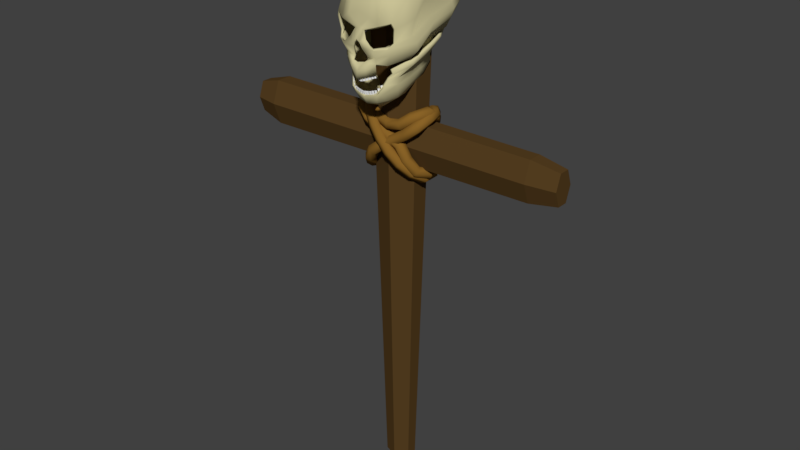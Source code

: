 # Source: SM_WoodenCross_001.blend  (saved by Blender 2.80.37; exported with 4.5.12 LTS)
import bpy
from mathutils import Matrix  # noqa: F401  (used for matrix-valued properties, if any)

bpy.ops.wm.read_factory_settings(use_empty=True)
scene = bpy.context.scene
scene.name = 'Scene'

# ---- collections
col_collection_1 = bpy.data.collections.new('Collection 1'); scene.collection.children.link(col_collection_1)

# ---- materials (node trees are filled in below, after node groups)
mat_woodencross = bpy.data.materials.new('WoodenCross')
mat_woodencross.alpha_threshold = 0.0
mat_woodencross.use_transparent_shadow = False
mat_woodencross.diffuse_color = (0.09463, 0.05122, 0.01557, 1.0)
mat_woodencross.roughness = 0.5
mat_skull = bpy.data.materials.new('Skull')
mat_skull.alpha_threshold = 0.0
mat_skull.use_transparent_shadow = False
mat_skull.diffuse_color = (0.6267, 0.5758, 0.3244, 1.0)
mat_skull.roughness = 0.5
mat_teeth = bpy.data.materials.new('Teeth')
mat_teeth.alpha_threshold = 0.0
mat_teeth.use_transparent_shadow = False
mat_teeth.diffuse_color = (1.0, 1.0, 1.0, 1.0)
mat_teeth.specular_color = (1.0, 0.9576, 0.9893)
mat_teeth.roughness = 0.5
mat_teeth.specular_intensity = 1.0
mat_rope = bpy.data.materials.new('Rope')
mat_rope.alpha_threshold = 0.0
mat_rope.use_transparent_shadow = False
mat_rope.diffuse_color = (0.2511, 0.1246, 0.02092, 1.0)
mat_rope.roughness = 0.5

# ---- material node trees

# ---- world
world_world = bpy.data.worlds.new('World'); scene.world = world_world
world_world.color = (0.05088, 0.05088, 0.05088)
world_world.use_sun_shadow = False
world_world.sun_shadow_jitter_overblur = 0.0
world_world.cycles.sampling_method = 'MANUAL'

# ---- meshes
me_cylinder_002 = bpy.data.meshes.new('Cylinder.002')
me_cylinder_002.from_pydata([(1.431e-09, 0.02157, 0.9345), (1.431e-09, 0.02157, -0.03981), (0.02772, 0.01078, 0.9345), (0.02772, 0.01078, -0.03981), (0.02772, -0.01078, 0.9345), (0.02772, -0.01078, -0.03981), (-1.367e-09, -0.02157, 0.9345), (-1.367e-09, -0.02157, -0.03981), (-0.02772, -0.01078, 0.9345), (-0.02772, -0.01078, -0.03981), (-0.02772, 0.01078, 0.9345), (-0.02772, 0.01078, -0.03981), (2.209e-09, 0.04089, 0.8852), (0.05255, 0.02044, 0.8852), (0.05255, -0.02044, 0.8852), (-3.095e-09, -0.04089, 0.8852), (-0.05255, -0.02044, 0.8852), (-0.05255, 0.02044, 0.8852), (0.3399, 0.02157, 0.6611), (-0.3401, 0.02157, 0.6611), (0.3399, 0.01078, 0.631), (-0.3401, 0.01078, 0.631), (0.3399, -0.01078, 0.631), (-0.3401, -0.01078, 0.631), (0.3399, -0.02157, 0.6611), (-0.3401, -0.02157, 0.6611), (0.3399, -0.01078, 0.6912), (-0.3401, -0.01078, 0.6912), (0.3399, 0.01078, 0.6912), (-0.3401, 0.01078, 0.6912), (-0.292, 0.03107, 0.6611), (-0.292, 0.01553, 0.6177), (-0.292, -0.01553, 0.6177), (-0.292, -0.03107, 0.6611), (-0.292, -0.01553, 0.7045), (-0.292, 0.01553, 0.7045), (0.2828, 0.01413, 0.6217), (0.2828, -0.01413, 0.6217), (0.2828, -0.02825, 0.6611), (0.2828, -0.01413, 0.7006), (0.2828, 0.01413, 0.7006), (0.2828, 0.02825, 0.6611), (-0.003268, -0.03509, 1.005), (-0.003127, -0.01211, 1.01), (-0.03351, -0.07948, 0.9714), (-0.0344, 0.01828, 1.005), (-0.05951, -0.09195, 0.9026), (-0.05704, 0.05875, 0.9829), (-0.06581, 0.08434, 0.9081), (-0.05292, -0.09507, 0.8569), (-0.05448, 0.04785, 0.8612), (-0.05918, -0.006657, 0.8374), (-0.04958, -0.08454, 0.8428), (-0.06003, 0.07647, 0.8904), (-0.06038, -0.08508, 0.8674), (-0.05992, 0.08631, 0.9201), (-0.06412, -0.0887, 0.8924), (-0.06084, 0.08267, 0.9471), (-0.05623, 0.06585, 0.8765), (-0.04782, -0.08617, 0.8264), (-0.003234, -0.0236, 1.008), (-0.05045, -0.028, 0.9891), (-0.07449, -0.02797, 0.9569), (-0.07826, -0.005427, 0.8875), (-0.07375, -0.00403, 0.8719), (-0.07316, -0.00908, 0.898), (-0.0706, -0.01864, 0.9314), (-0.07232, -0.01246, 0.8587), (-0.003251, -0.02934, 1.006), (-0.04749, -0.06102, 0.9773), (-0.07027, -0.0621, 0.9412), (-0.08227, -0.05534, 0.8656), (-0.08178, -0.04931, 0.8511), (-0.07575, -0.0618, 0.8754), (-0.07726, -0.05424, 0.9049), (-0.07293, -0.05664, 0.8382), (-0.003217, -0.01785, 1.009), (-0.05033, 0.005357, 0.9996), (-0.07303, 0.03209, 0.9722), (-0.07761, 0.04967, 0.9002), (-0.0736, 0.04644, 0.8836), (-0.07237, 0.04883, 0.9115), (-0.07071, 0.04892, 0.9393), (-0.07217, 0.03692, 0.87), (-0.001367, -0.03509, 1.005), (-0.0244, -0.09477, 0.9679), (-0.04087, -0.1037, 0.8961), (-0.03559, -0.108, 0.8546), (-0.03358, -0.1001, 0.8263), (-0.01623, 0.03585, 1.009), (-0.03387, 0.1019, 0.9119), (-0.02742, 0.06429, 0.8692), (-0.03072, -0.008475, 0.8435), (-0.03007, -0.09324, 0.8075), (-0.03106, 0.09407, 0.8942), (-0.03267, -0.09981, 0.8391), (-0.03087, 0.1039, 0.9241), (-0.01837, -0.1078, 0.8709), (-0.01131, -0.1042, 0.8854), (-0.03367, -0.09898, 0.8296), (-0.001298, -0.01211, 1.01), (-0.01649, -0.008489, 0.8434), (-0.0312, 0.1003, 0.9509), (-0.02923, 0.08345, 0.8803), (-0.001333, -0.0236, 1.008), (-0.00135, -0.02934, 1.006), (-0.001315, -0.01785, 1.009), (-0.01276, -0.0948, 0.9678), (-0.01177, -0.1093, 0.8534), (-0.01797, -0.1081, 0.818), (-0.0172, -0.1047, 0.8042), (-0.01831, -0.09869, 0.8349), (-0.007776, -0.112, 0.8651), (-0.0066, -0.1044, 0.886), (-0.01553, -0.1067, 0.8312), (-0.02726, 0.07635, 0.9867), (-0.02392, -0.105, 0.9066), (0.001802, -0.03509, 1.005), (0.001798, -0.01211, 1.01), (0.03134, -0.07954, 0.9707), (0.03303, 0.01822, 1.005), (0.05605, -0.09205, 0.9015), (0.05532, 0.05865, 0.9818), (0.06275, 0.08423, 0.9069), (0.0486, -0.09516, 0.8559), (0.05048, 0.04776, 0.8602), (-0.0006646, -0.01211, 1.01), (-0.0007332, -0.03509, 1.005), (-0.001127, -0.09483, 0.9678), (-0.0006254, 0.03859, 1.01), (-0.001626, -0.1066, 0.915), (-0.0008035, 0.0791, 0.9868), (-0.001471, 0.1047, 0.9123), (-0.001899, 0.06706, 0.8696), (-0.002568, -0.1112, 0.8135), (0.05465, -0.006755, 0.8364), (-0.002694, -0.1131, 0.8001), (-0.002206, -0.008503, 0.8433), (0.04502, -0.08463, 0.8419), (0.05662, 0.07637, 0.8893), (-0.001642, 0.09684, 0.8945), (0.05627, -0.08518, 0.8663), (0.05708, 0.08621, 0.919), (-0.00204, -0.1134, 0.8708), (-0.001358, 0.1066, 0.9244), (0.06047, -0.08881, 0.8912), (0.05849, 0.08257, 0.9459), (-0.001869, -0.1051, 0.8885), (-0.001113, 0.103, 0.9512), (0.05255, 0.06576, 0.8755), (-0.001779, 0.08623, 0.8807), (-0.002424, -0.1097, 0.829), (0.04296, -0.08625, 0.8256), (0.001836, -0.0236, 1.008), (0.0487, -0.02809, 0.9881), (0.07213, -0.02809, 0.9555), (0.07466, -0.005559, 0.886), (-0.0006989, -0.0236, 1.008), (0.06986, -0.004154, 0.8706), (0.06975, -0.009204, 0.8967), (0.06779, -0.01876, 0.9301), (0.06817, -0.01258, 0.8574), (-0.000716, -0.02934, 1.006), (0.001819, -0.02935, 1.006), (0.04546, -0.0611, 0.9765), (0.06757, -0.06222, 0.9399), (0.07818, -0.05548, 0.8641), (0.07743, -0.04945, 0.8496), (0.07183, -0.06193, 0.874), (0.0739, -0.05438, 0.9035), (0.06833, -0.05677, 0.8369), (0.001853, -0.01785, 1.009), (0.04882, 0.005271, 0.9987), (0.07106, 0.03196, 0.9709), (0.07434, 0.04954, 0.8988), (0.07001, 0.04631, 0.8822), (0.06931, 0.04871, 0.9102), (0.06816, 0.0488, 0.938), (0.06832, 0.03679, 0.8687), (-0.0006817, -0.01785, 1.009), (-9.946e-05, -0.03509, 1.005), (0.02215, -0.09481, 0.9674), (0.03727, -0.1038, 0.8954), (0.03121, -0.1081, 0.8539), (0.02869, -0.1002, 0.8257), (0.01496, 0.03583, 1.009), (0.03091, 0.1019, 0.9113), (0.02361, 0.06425, 0.8687), (0.02631, -0.008524, 0.843), (0.02485, -0.09329, 0.807), (0.02776, 0.09402, 0.8936), (0.02802, -0.09986, 0.8385), (0.02814, 0.1038, 0.9235), (0.01429, -0.1078, 0.8706), (0.007516, -0.1043, 0.8852), (0.02884, -0.09903, 0.829), (-3.089e-05, -0.01211, 1.01), (0.01208, -0.008514, 0.8431), (0.02896, 0.1002, 0.9504), (0.02566, 0.08341, 0.8798), (-6.517e-05, -0.0236, 1.008), (-8.231e-05, -0.02934, 1.006), (-4.803e-05, -0.01785, 1.009), (0.01051, -0.09482, 0.9676), (0.007372, -0.1093, 0.8532), (0.01292, -0.1081, 0.8177), (0.0119, -0.1048, 0.8039), (0.01359, -0.09872, 0.8346), (0.003593, -0.112, 0.865), (0.002815, -0.1044, 0.8859), (0.01073, -0.1068, 0.831), (0.02564, 0.0763, 0.9862), (0.02051, -0.105, 0.9062), (-0.00258, -0.03329, 0.998), (-0.002633, -0.0106, 1.003), (-0.03156, -0.07744, 0.9653), (-0.03309, 0.0195, 0.9985), (-0.05598, -0.09011, 0.8987), (-0.05385, 0.05898, 0.978), (-0.06162, 0.08281, 0.9097), (-0.0494, -0.0947, 0.8607), (-0.05464, 0.04601, 0.8682), (-0.05959, -0.008423, 0.8444), (-0.04545, -0.08357, 0.8443), (-0.05747, 0.07447, 0.896), (-0.05605, -0.08378, 0.8659), (-0.05587, 0.0847, 0.9207), (-0.05961, -0.0877, 0.8912), (-0.05684, 0.08159, 0.9454), (-0.05437, 0.06386, 0.8828), (-0.04387, -0.08441, 0.8249), (-0.002752, -0.02193, 1.001), (-0.04828, -0.02645, 0.9828), (-0.07015, -0.02724, 0.9541), (-0.07356, -0.005229, 0.8864), (-0.06917, -0.004593, 0.8739), (-0.06867, -0.008585, 0.8957), (-0.06584, -0.01872, 0.9315), (-0.06882, -0.01381, 0.8634), (-0.002772, -0.02764, 0.9992), (-0.04536, -0.05921, 0.9712), (-0.06629, -0.06078, 0.9377), (-0.0776, -0.05475, 0.8652), (-0.07764, -0.05002, 0.8547), (-0.07129, -0.06075, 0.8739), (-0.07254, -0.05392, 0.9042), (-0.06854, -0.05562, 0.8386), (-0.002768, -0.01622, 1.002), (-0.04822, 0.006713, 0.9933), (-0.06879, 0.0325, 0.9691), (-0.07288, 0.04931, 0.9002), (-0.06977, 0.04518, 0.8877), (-0.06787, 0.04909, 0.9093), (-0.066, 0.0486, 0.9389), (-0.06762, 0.03634, 0.8721), (-0.001195, -0.0333, 0.9979), (-0.02299, -0.09223, 0.9621), (-0.03931, -0.1008, 0.8917), (-0.0337, -0.1065, 0.8581), (-0.03048, -0.09774, 0.824), (-0.01555, 0.03688, 1.002), (-0.032, 0.09912, 0.9164), (-0.02717, 0.06239, 0.8761), (-0.0309, -0.01024, 0.8505), (-0.02637, -0.09213, 0.8098), (-0.03006, 0.0916, 0.9004), (-0.02977, -0.09778, 0.8401), (-0.02896, 0.101, 0.9265), (-0.01747, -0.1048, 0.8663), (-0.01084, -0.1011, 0.8814), (-0.03131, -0.09641, 0.8251), (-0.001193, -0.01059, 1.003), (-0.01642, -0.01024, 0.8504), (-0.02918, 0.09826, 0.9487), (-0.02851, 0.08128, 0.887), (-0.001397, -0.02196, 1.0), (-0.001414, -0.02771, 0.9991), (-0.001376, -0.01622, 1.002), (-0.01251, -0.09218, 0.9617), (-0.0108, -0.1064, 0.8529), (-0.01528, -0.1055, 0.8159), (-0.01392, -0.1027, 0.8043), (-0.01747, -0.09569, 0.8338), (-0.00643, -0.1091, 0.8604), (-0.005598, -0.1014, 0.8818), (-0.01409, -0.1039, 0.8264), (-0.02589, 0.07629, 0.9806), (-0.02348, -0.1018, 0.9029), (0.0009885, -0.0333, 0.9979), (0.001176, -0.0106, 1.003), (0.02928, -0.0775, 0.9647), (0.03159, 0.01944, 0.9979), (0.05245, -0.09021, 0.8977), (0.05203, 0.05889, 0.977), (0.05858, 0.08271, 0.9086), (0.04515, -0.09478, 0.8599), (0.05077, 0.04592, 0.8672), (-0.0007288, -0.0106, 1.003), (-0.0007964, -0.03328, 0.9979), (-0.001182, -0.09223, 0.9616), (-0.0006895, 0.03954, 1.003), (-0.001659, -0.1034, 0.9111), (-0.0008613, 0.07896, 0.9806), (-0.001424, 0.1017, 0.9176), (-0.001836, 0.0652, 0.8766), (-0.002594, -0.108, 0.8104), (0.05519, -0.008523, 0.8433), (-0.002711, -0.1099, 0.7979), (-0.002142, -0.01025, 0.8503), (0.04092, -0.08365, 0.8435), (0.05416, 0.07438, 0.8949), (-0.001587, 0.09428, 0.9008), (0.05192, -0.08387, 0.8649), (0.05304, 0.0846, 0.9197), (-0.002092, -0.1107, 0.8649), (-0.001334, 0.1034, 0.9273), (0.05594, -0.0878, 0.8901), (0.05446, 0.0815, 0.9444), (-0.001903, -0.1019, 0.8846), (-0.001138, 0.1008, 0.9487), (0.0508, 0.06377, 0.8818), (-0.001719, 0.08403, 0.8875), (-0.002461, -0.1066, 0.8247), (0.03899, -0.08448, 0.8242), (0.001228, -0.02193, 1.001), (0.04642, -0.02653, 0.9819), (0.06775, -0.02736, 0.9528), (0.06994, -0.005353, 0.885), (-0.0007628, -0.02196, 1.0), (0.06532, -0.004709, 0.8726), (0.06522, -0.0087, 0.8944), (0.06303, -0.01883, 0.9303), (0.06476, -0.01392, 0.8622), (-0.00078, -0.02771, 0.9991), (0.001213, -0.02765, 0.9992), (0.04322, -0.05928, 0.9704), (0.06352, -0.06089, 0.9365), (0.0735, -0.05488, 0.8638), (0.07336, -0.05015, 0.8532), (0.06734, -0.06087, 0.8726), (0.06916, -0.05404, 0.9029), (0.06395, -0.05574, 0.8373), (0.001278, -0.01622, 1.002), (0.0466, 0.006631, 0.9924), (0.06677, 0.03238, 0.9678), (0.06961, 0.04919, 0.8989), (0.06626, 0.04506, 0.8864), (0.06476, 0.04897, 0.908), (0.06344, 0.04849, 0.9377), (0.06381, 0.03623, 0.8709), (-0.0007457, -0.01622, 1.002), (-0.0003975, -0.03331, 0.9979), (0.02063, -0.09227, 0.9617), (0.03563, -0.1009, 0.891), (0.02939, -0.1066, 0.8575), (0.02556, -0.09779, 0.8235), (0.01415, 0.03685, 1.002), (0.02911, 0.09906, 0.9158), (0.02348, 0.06235, 0.8756), (0.02661, -0.01029, 0.85), (0.0212, -0.09217, 0.8093), (0.02687, 0.09155, 0.8998), (0.02515, -0.09782, 0.8396), (0.02626, 0.1009, 0.926), (0.01332, -0.1048, 0.866), (0.006977, -0.1011, 0.8813), (0.02641, -0.09646, 0.8246), (-0.0002646, -0.01059, 1.003), (0.01213, -0.01026, 0.8502), (0.02689, 0.09822, 0.9482), (0.02506, 0.08123, 0.8865), (-0.0001291, -0.02196, 1.0), (-0.0001463, -0.02771, 0.9991), (-0.0001156, -0.01622, 1.002), (0.01014, -0.0922, 0.9614), (0.006396, -0.1064, 0.8527), (0.0102, -0.1055, 0.8157), (0.008628, -0.1027, 0.8041), (0.01273, -0.09571, 0.8335), (0.002163, -0.1091, 0.8603), (0.001741, -0.1014, 0.8817), (0.009202, -0.1039, 0.8262), (0.02416, 0.07625, 0.9801), (0.02001, -0.1019, 0.9025), (0.0148, -0.09951, 0.8086), (0.01538, -0.09635, 0.7984), (0.01441, -0.09899, 0.8088), (0.01483, -0.09562, 0.7986), (0.01232, -0.1013, 0.8082), (0.01191, -0.09882, 0.7977), (0.01193, -0.1007, 0.8083), (0.01135, -0.09808, 0.7979), (0.01517, -0.09807, 0.8041), (0.01468, -0.09741, 0.8043), (0.01156, -0.09963, 0.8037), (0.01205, -0.1003, 0.8035), (0.01958, -0.09484, 0.8087), (0.01915, -0.09279, 0.8004), (0.01994, -0.09521, 0.8086), (0.01967, -0.09331, 0.8003), (0.02133, -0.0932, 0.8091), (0.02161, -0.09049, 0.8011), (0.0217, -0.09357, 0.809), (0.02213, -0.09101, 0.8009), (0.01931, -0.09399, 0.805), (0.01977, -0.09445, 0.8049), (0.02197, -0.0924, 0.8055), (0.02151, -0.09193, 0.8056), (0.02133, -0.0932, 0.8091), (0.02161, -0.09049, 0.8011), (0.0217, -0.09357, 0.809), (0.02213, -0.09101, 0.8009), (0.01958, -0.09484, 0.8087), (0.01915, -0.09279, 0.8004), (0.01994, -0.09521, 0.8086), (0.01967, -0.09331, 0.8003), (0.02151, -0.09193, 0.8056), (0.02197, -0.0924, 0.8055), (0.01977, -0.09445, 0.8049), (0.01931, -0.09399, 0.805), (-0.02518, -0.09455, 0.8099), (-0.02489, -0.09253, 0.8011), (-0.0248, -0.09416, 0.81), (-0.02435, -0.09198, 0.8013), (-0.02705, -0.09283, 0.8104), (-0.0275, -0.09011, 0.8018), (-0.02667, -0.09243, 0.8105), (-0.02696, -0.08956, 0.802), (-0.02496, -0.09358, 0.8052), (-0.02445, -0.09307, 0.8054), (-0.02689, -0.09081, 0.806), (-0.0274, -0.09132, 0.8059), (0.01842, -0.0965, 0.8094), (0.01894, -0.09355, 0.7999), (0.01803, -0.09603, 0.8095), (0.01839, -0.0929, 0.8001), (0.01623, -0.09825, 0.8089), (0.01586, -0.096, 0.7992), (0.01584, -0.09778, 0.809), (0.01532, -0.09535, 0.7994), (0.01875, -0.09515, 0.8052), (0.01826, -0.09456, 0.8054), (0.0155, -0.09677, 0.8048), (0.01599, -0.09735, 0.8046), (-0.02149, -0.09785, 0.8092), (-0.02117, -0.09562, 0.7994), (-0.02106, -0.09742, 0.8093), (-0.02057, -0.09501, 0.7996), (-0.02355, -0.09593, 0.8097), (-0.02404, -0.09294, 0.8002), (-0.02312, -0.0955, 0.8098), (-0.02344, -0.09233, 0.8004), (-0.02128, -0.09697, 0.8049), (-0.02074, -0.09642, 0.805), (-0.02333, -0.09401, 0.8057), (-0.02386, -0.09456, 0.8055), (0.01076, -0.1019, 0.8072), (0.01132, -0.09875, 0.797), (0.01035, -0.1014, 0.8074), (0.01075, -0.09803, 0.7972), (0.008341, -0.1038, 0.8067), (0.007939, -0.1013, 0.7962), (0.00793, -0.1033, 0.8068), (0.007363, -0.1006, 0.7964), (0.01112, -0.1005, 0.8027), (0.0106, -0.09983, 0.8029), (0.007566, -0.1021, 0.8022), (0.008083, -0.1028, 0.8021), (-0.01265, -0.1037, 0.8065), (-0.01242, -0.1013, 0.796), (-0.01223, -0.1032, 0.8066), (-0.01183, -0.1006, 0.7962), (-0.01504, -0.1019, 0.807), (-0.01576, -0.09867, 0.7968), (-0.01462, -0.1014, 0.8072), (-0.01518, -0.09796, 0.797), (-0.01247, -0.1027, 0.8018), (-0.01194, -0.1021, 0.802), (-0.01495, -0.09977, 0.8027), (-0.01547, -0.1004, 0.8026), (-0.017, -0.1009, 0.8083), (-0.01658, -0.09847, 0.7979), (-0.01662, -0.1004, 0.8085), (-0.01604, -0.09773, 0.7981), (-0.0195, -0.09919, 0.8088), (-0.02008, -0.09604, 0.7985), (-0.01911, -0.09867, 0.809), (-0.01954, -0.0953, 0.7987), (-0.01673, -0.09994, 0.8037), (-0.01624, -0.09928, 0.8039), (-0.01938, -0.09709, 0.8045), (-0.01987, -0.09776, 0.8043), (0.002226, -0.1073, 0.805), (0.002851, -0.1043, 0.7947), (0.002013, -0.1067, 0.8052), (0.002553, -0.1034, 0.7949), (-0.0006838, -0.1082, 0.8047), (-0.001224, -0.1056, 0.7943), (-0.0008966, -0.1076, 0.8049), (-0.001522, -0.1048, 0.7946), (0.002808, -0.1059, 0.8005), (0.002516, -0.1051, 0.8007), (-0.001479, -0.1064, 0.8003), (-0.001187, -0.1072, 0.8001), (0.006707, -0.1047, 0.806), (0.007305, -0.1016, 0.7957), (0.00637, -0.1041, 0.8061), (0.006833, -0.1008, 0.7959), (0.004058, -0.1062, 0.8056), (0.003595, -0.1037, 0.7951), (0.003721, -0.1056, 0.8057), (0.003123, -0.1029, 0.7953), (0.007324, -0.1032, 0.8015), (0.006848, -0.1024, 0.8017), (0.003104, -0.1045, 0.8011), (0.00358, -0.1053, 0.8009), (-0.003708, -0.1081, 0.8048), (-0.003159, -0.1055, 0.7943), (-0.003512, -0.1075, 0.8049), (-0.002885, -0.1047, 0.7946), (-0.006642, -0.1073, 0.805), (-0.007269, -0.1043, 0.7947), (-0.006446, -0.1066, 0.8052), (-0.006994, -0.1034, 0.7949), (-0.003355, -0.1071, 0.8002), (-0.003109, -0.1063, 0.8004), (-0.006798, -0.1052, 0.8007), (-0.007045, -0.106, 0.8005), (-0.008303, -0.1064, 0.8057), (-0.007836, -0.1039, 0.7952), (-0.007971, -0.1058, 0.8058), (-0.007371, -0.1031, 0.7954), (-0.01096, -0.1049, 0.8061), (-0.01156, -0.1018, 0.7958), (-0.01063, -0.1043, 0.8062), (-0.0111, -0.101, 0.796), (-0.008003, -0.1054, 0.801), (-0.007585, -0.1047, 0.8012), (-0.01093, -0.1028, 0.8018), (-0.01135, -0.1035, 0.8016), (0.02969, -0.08665, 0.7793), (0.02951, -0.08982, 0.7886), (0.02916, -0.08636, 0.7794), (0.02878, -0.08941, 0.7887), (0.03107, -0.08431, 0.78), (0.03146, -0.08653, 0.7895), (0.03055, -0.08401, 0.7801), (0.03072, -0.08612, 0.7896), (0.02958, -0.08815, 0.7834), (0.02892, -0.08778, 0.7835), (0.03066, -0.08483, 0.7843), (0.03132, -0.0852, 0.7842), (0.02633, -0.09038, 0.7746), (0.02605, -0.09341, 0.7835), (0.0259, -0.09, 0.7747), (0.02545, -0.09287, 0.7837), (0.02815, -0.08844, 0.7751), (0.0286, -0.09069, 0.7843), (0.02772, -0.08805, 0.7752), (0.02799, -0.09015, 0.7845), (0.02615, -0.09181, 0.7785), (0.02561, -0.09133, 0.7786), (0.02789, -0.08888, 0.7793), (0.02844, -0.08936, 0.7792), (0.02114, -0.09197, 0.7703), (0.02066, -0.09498, 0.7798), (0.02092, -0.09141, 0.7705), (0.02034, -0.0942, 0.78), (0.0238, -0.09096, 0.7706), (0.02437, -0.09357, 0.7802), (0.02357, -0.0904, 0.7708), (0.02406, -0.09279, 0.7804), (0.02083, -0.09336, 0.7745), (0.02055, -0.09265, 0.7747), (0.02388, -0.09139, 0.775), (0.02417, -0.09209, 0.7748), (0.01596, -0.09306, 0.7679), (0.01543, -0.0963, 0.7781), (0.01573, -0.09245, 0.7681), (0.01511, -0.09544, 0.7784), (0.01885, -0.09205, 0.7682), (0.01947, -0.09488, 0.7785), (0.01862, -0.09144, 0.7683), (0.01915, -0.09402, 0.7788), (0.01562, -0.09455, 0.7724), (0.01533, -0.09378, 0.7726), (0.01896, -0.09251, 0.7729), (0.01925, -0.09328, 0.7727), (0.01103, -0.09402, 0.7665), (0.01046, -0.09718, 0.7768), (0.01089, -0.09338, 0.7667), (0.01026, -0.09629, 0.777), (0.01403, -0.09338, 0.7667), (0.01466, -0.09629, 0.777), (0.01389, -0.09275, 0.7668), (0.01446, -0.09541, 0.7773), (0.01066, -0.09546, 0.771), (0.01049, -0.09466, 0.7712), (0.01426, -0.09387, 0.7714), (0.01444, -0.09466, 0.7712), (0.005808, -0.09507, 0.7658), (0.00524, -0.09824, 0.7761), (0.005655, -0.09443, 0.766), (0.005026, -0.09736, 0.7763), (0.008797, -0.09438, 0.766), (0.009426, -0.09728, 0.7763), (0.008644, -0.09375, 0.7662), (0.009212, -0.0964, 0.7766), (0.005443, -0.09651, 0.7703), (0.005251, -0.09572, 0.7705), (0.009009, -0.09486, 0.7708), (0.009201, -0.09566, 0.7705), (0.0008811, -0.09574, 0.7653), (0.0003008, -0.09889, 0.7756), (0.0007597, -0.0951, 0.7655), (0.0001308, -0.09799, 0.7758), (0.0039, -0.09519, 0.7655), (0.004529, -0.09812, 0.7758), (0.003779, -0.09456, 0.7656), (0.004359, -0.09723, 0.776), (0.0005084, -0.09717, 0.7698), (0.0003557, -0.09637, 0.77), (0.004151, -0.09569, 0.7702), (0.004304, -0.09649, 0.77), (-0.03203, -0.08464, 0.7815), (-0.03246, -0.0871, 0.792), (-0.03146, -0.08431, 0.7816), (-0.03166, -0.08664, 0.7921), (-0.03045, -0.0872, 0.7808), (-0.03025, -0.09069, 0.791), (-0.02988, -0.08687, 0.7809), (-0.02945, -0.09022, 0.7911), (-0.03236, -0.08584, 0.7871), (-0.03161, -0.08541, 0.7872), (-0.02955, -0.08875, 0.7863), (-0.0303, -0.08919, 0.7862), (-0.02951, -0.08788, 0.7761), (-0.02999, -0.0904, 0.7865), (-0.02898, -0.08748, 0.7762), (-0.02925, -0.08984, 0.7867), (-0.02764, -0.09025, 0.7754), (-0.02737, -0.09371, 0.7856), (-0.02711, -0.08985, 0.7755), (-0.02663, -0.09316, 0.7857), (-0.02982, -0.08891, 0.7807), (-0.02916, -0.08841, 0.7808), (-0.0268, -0.09138, 0.78), (-0.02746, -0.09188, 0.7799), (-0.0207, -0.09219, 0.768), (-0.02133, -0.09509, 0.7783), (-0.02055, -0.09156, 0.7682), (-0.02112, -0.0942, 0.7786), (-0.01771, -0.09288, 0.7678), (-0.01715, -0.09605, 0.7781), (-0.01756, -0.09224, 0.768), (-0.01693, -0.09517, 0.7783), (-0.02111, -0.09346, 0.7725), (-0.02091, -0.09267, 0.7728), (-0.01716, -0.09353, 0.7725), (-0.01735, -0.09433, 0.7723), (-0.01536, -0.09339, 0.7668), (-0.01599, -0.09629, 0.7771), (-0.01521, -0.09276, 0.767), (-0.01577, -0.0954, 0.7774), (-0.01237, -0.09408, 0.7666), (-0.01181, -0.09725, 0.7769), (-0.01222, -0.09345, 0.7668), (-0.01159, -0.09637, 0.7771), (-0.01577, -0.09466, 0.7713), (-0.01557, -0.09387, 0.7716), (-0.01182, -0.09473, 0.7713), (-0.01201, -0.09553, 0.7711), (-0.01022, -0.09438, 0.766), (-0.01084, -0.09728, 0.7763), (-0.01006, -0.09375, 0.7662), (-0.01063, -0.0964, 0.7766), (-0.007228, -0.09507, 0.7658), (-0.006661, -0.09825, 0.7761), (-0.007074, -0.09444, 0.766), (-0.006445, -0.09736, 0.7763), (-0.01086, -0.09565, 0.7705), (-0.01065, -0.09476, 0.7708), (-0.006425, -0.09573, 0.7705), (-0.006643, -0.09662, 0.7703), (-0.02617, -0.09054, 0.7705), (-0.02675, -0.09321, 0.7809), (-0.02579, -0.09001, 0.7707), (-0.02621, -0.09247, 0.7811), (-0.02367, -0.09227, 0.77), (-0.02325, -0.09563, 0.7803), (-0.02328, -0.09174, 0.7702), (-0.02271, -0.09489, 0.7805), (-0.02655, -0.09166, 0.7751), (-0.02606, -0.091, 0.7753), (-0.02291, -0.09317, 0.7747), (-0.0234, -0.09384, 0.7745), (-0.004993, -0.09525, 0.7655), (-0.005621, -0.0982, 0.7758), (-0.004894, -0.09461, 0.7656), (-0.005482, -0.0973, 0.776), (-0.001958, -0.09569, 0.7653), (-0.00137, -0.09882, 0.7756), (-0.001858, -0.09505, 0.7655), (-0.00123, -0.09792, 0.7759), (-0.005578, -0.09657, 0.77), (-0.005441, -0.09569, 0.7702), (-0.001273, -0.0963, 0.7701), (-0.00141, -0.09718, 0.7698), (-0.01079, -0.06187, 0.7399), (-0.01243, -0.04567, 0.7454), (-0.0506, 0.03845, 0.8463), (-0.04945, -0.07809, 0.8099), (-0.04702, 0.01392, 0.801), (-0.0317, -0.08896, 0.7707), (-0.03423, -0.01184, 0.7741), (-0.03221, -0.07355, 0.7578), (-0.04047, -0.08018, 0.8012), (-0.05751, 0.008812, 0.8261), (-0.05461, 0.05288, 0.8614), (-0.04595, -0.07821, 0.8177), (-0.05559, 0.0113, 0.8126), (-0.03646, -0.08526, 0.789), (-0.01243, -0.05424, 0.7429), (-0.06697, -0.01638, 0.8302), (-0.05291, -0.03311, 0.7866), (-0.04338, -0.04203, 0.7651), (-0.05751, -0.04317, 0.8106), (-0.07097, -0.0008811, 0.8454), (-0.05559, -0.04066, 0.7972), (-0.0123, -0.05804, 0.7412), (-0.06697, -0.04978, 0.8203), (-0.04728, -0.06409, 0.778), (-0.04155, -0.05727, 0.7614), (-0.05357, -0.06916, 0.8029), (-0.07097, -0.04945, 0.831), (-0.05085, -0.06666, 0.7895), (-0.06517, 0.005728, 0.8367), (-0.05393, -0.00413, 0.7947), (-0.03932, -0.02698, 0.7697), (-0.05751, -0.01718, 0.8183), (-0.06844, 0.02442, 0.8529), (-0.05559, -0.01468, 0.8049), (-0.01243, -0.04995, 0.7442), (-0.02353, -0.09341, 0.7704), (-0.01946, -0.08633, 0.7542), (-0.006317, -0.06277, 0.7402), (-0.02942, -0.09349, 0.7773), (0.01038, -0.06191, 0.7401), (0.01202, -0.04571, 0.7456), (0.04929, 0.03827, 0.847), (0.04815, -0.07827, 0.8105), (0.04616, 0.01375, 0.8016), (0.03083, -0.08908, 0.771), (0.0336, -0.01196, 0.7745), (0.03155, -0.07366, 0.7582), (-0.0002067, -0.06282, 0.7404), (-0.0004214, -0.09805, 0.7658), (-0.0003197, -0.09002, 0.7511), (0.03927, -0.08033, 0.8017), (0.05632, 0.008603, 0.8267), (0.05316, 0.05268, 0.862), (0.04455, -0.07837, 0.8182), (0.05458, 0.0111, 0.8133), (0.03538, -0.08539, 0.7895), (0.01202, -0.05428, 0.743), (0.06565, -0.01662, 0.831), (0.05205, -0.0333, 0.7873), (0.04275, -0.04219, 0.7656), (0.05632, -0.04337, 0.8113), (0.06953, -0.001139, 0.8462), (0.05457, -0.04087, 0.7978), (0.01189, -0.05809, 0.7414), (0.06565, -0.05003, 0.8211), (0.04641, -0.06427, 0.7786), (0.04091, -0.05742, 0.7619), (0.05238, -0.06936, 0.8035), (0.06952, -0.04971, 0.8318), (0.04983, -0.06684, 0.7901), (0.06385, 0.005491, 0.8374), (0.05308, -0.004326, 0.7954), (0.03868, -0.02712, 0.7702), (0.05632, -0.01739, 0.819), (0.06699, 0.02417, 0.8537), (0.05458, -0.01488, 0.8056), (0.01202, -0.05, 0.7443), (0.02265, -0.09349, 0.7707), (0.01879, -0.0864, 0.7545), (0.005906, -0.06279, 0.7403), (0.02846, -0.09359, 0.7776), (-0.008902, -0.06311, 0.7463), (-0.01084, -0.04774, 0.7519), (-0.04834, 0.03633, 0.8523), (-0.04508, -0.07699, 0.8101), (-0.04327, 0.01243, 0.8051), (-0.02777, -0.08831, 0.7731), (-0.03231, -0.01395, 0.7804), (-0.02918, -0.07424, 0.763), (-0.03628, -0.07874, 0.801), (-0.05368, 0.00741, 0.8301), (-0.05241, 0.05073, 0.8674), (-0.04171, -0.07666, 0.8161), (-0.05111, 0.01051, 0.8149), (-0.03211, -0.08425, 0.7896), (-0.01067, -0.05613, 0.7493), (-0.06345, -0.01778, 0.8348), (-0.04886, -0.03415, 0.7902), (-0.04037, -0.04356, 0.7704), (-0.05352, -0.0442, 0.8144), (-0.06726, -0.002263, 0.8496), (-0.05104, -0.04109, 0.7992), (-0.01027, -0.0596, 0.7475), (-0.0627, -0.05009, 0.8232), (-0.04296, -0.06418, 0.7806), (-0.03832, -0.0584, 0.7665), (-0.04909, -0.06859, 0.8041), (-0.06653, -0.04989, 0.8334), (-0.04632, -0.06621, 0.7907), (-0.06177, 0.004107, 0.8414), (-0.05055, -0.00578, 0.7995), (-0.03702, -0.0289, 0.7758), (-0.05348, -0.0183, 0.822), (-0.06611, 0.02232, 0.8588), (-0.05099, -0.01522, 0.8067), (-0.01089, -0.05202, 0.7507), (-0.02056, -0.09258, 0.774), (-0.01748, -0.08637, 0.7597), (-0.005228, -0.06389, 0.7469), (-0.02529, -0.09218, 0.7777), (0.008416, -0.06314, 0.7464), (0.01034, -0.04778, 0.7521), (0.04694, 0.03615, 0.8529), (0.04378, -0.07715, 0.8106), (0.04236, 0.01228, 0.8057), (0.02688, -0.08841, 0.7735), (0.03159, -0.01407, 0.7807), (0.02846, -0.07434, 0.7633), (-0.0002495, -0.06394, 0.7472), (-0.0004419, -0.09661, 0.7697), (-0.0003524, -0.08968, 0.7567), (0.03508, -0.07887, 0.8014), (0.05245, 0.007216, 0.8307), (0.05088, 0.05054, 0.868), (0.04034, -0.07681, 0.8166), (0.05007, 0.01032, 0.8155), (0.03103, -0.08436, 0.79), (0.01017, -0.05617, 0.7495), (0.06206, -0.01801, 0.8356), (0.04795, -0.03432, 0.7908), (0.03966, -0.04371, 0.7709), (0.05229, -0.0444, 0.815), (0.06575, -0.002507, 0.8504), (0.05, -0.04127, 0.7998), (0.009777, -0.05963, 0.7477), (0.06134, -0.05031, 0.8239), (0.04206, -0.06434, 0.7811), (0.03761, -0.05854, 0.767), (0.0479, -0.06877, 0.8046), (0.06505, -0.05014, 0.8342), (0.04529, -0.06637, 0.7912), (0.06039, 0.003883, 0.8422), (0.04963, -0.005963, 0.8001), (0.03631, -0.02903, 0.7762), (0.05225, -0.01849, 0.8226), (0.06459, 0.02208, 0.8595), (0.04996, -0.01541, 0.8073), (0.01039, -0.05206, 0.7508), (0.01964, -0.09266, 0.7742), (0.01676, -0.08643, 0.7599), (0.004733, -0.06391, 0.7469), (0.02432, -0.09227, 0.778), (-0.009737, 0.04876, 0.6798), (-0.01085, 0.04849, 0.6785), (-0.01088, 0.04696, 0.6776), (-0.0098, 0.04569, 0.6781), (-0.008688, 0.04596, 0.6794), (-0.008656, 0.04749, 0.6802), (-0.02064, 0.04766, 0.6931), (-0.02521, 0.04657, 0.6876), (-0.02511, 0.04033, 0.684), (-0.01585, 0.03626, 0.6912), (-0.02043, 0.03517, 0.6858), (-0.01595, 0.04251, 0.6949), (-0.05414, 0.03273, 0.7122), (-0.03817, 0.01768, 0.7165), (-0.0392, 0.02678, 0.723), (-0.04718, 0.03431, 0.7209), (-0.05311, 0.02362, 0.7058), (-0.04512, 0.01609, 0.7079), (-0.065, 0.01378, 0.738), (-0.07146, 0.01284, 0.7289), (-0.06789, 0.007075, 0.72), (-0.05784, 0.002255, 0.7202), (-0.05496, 0.008959, 0.7382), (-0.05138, 0.003197, 0.7292), (-0.0617, -0.02391, 0.7338), (-0.05615, -0.008728, 0.7182), (-0.04952, -0.01043, 0.727), (-0.05229, -0.01802, 0.7348), (-0.06833, -0.02221, 0.7249), (-0.06556, -0.01462, 0.7171), (-0.05082, -0.03888, 0.7068), (-0.03513, -0.02388, 0.7122), (-0.03592, -0.03351, 0.7179), (-0.04376, -0.04101, 0.7152), (-0.05004, -0.02925, 0.7011), (-0.0422, -0.02175, 0.7038), (-0.02472, -0.05142, 0.6955), (-0.03205, -0.04914, 0.6874), (-0.02549, -0.03087, 0.6865), (-0.01816, -0.03315, 0.6946), (-0.03244, -0.03887, 0.6829), (-0.01777, -0.04343, 0.6991), (-0.0049, -0.05735, 0.6749), (-0.01405, -0.04437, 0.6638), (-0.007982, -0.03611, 0.6683), (-0.01251, -0.05499, 0.6671), (-0.0003698, -0.03848, 0.6761), (0.001171, -0.0491, 0.6794), (0.007542, -0.05582, 0.646), (0.004515, -0.04515, 0.6443), (0.01746, -0.03923, 0.6574), (0.01553, -0.05819, 0.6535), (0.009475, -0.03686, 0.65), (0.02049, -0.0499, 0.6592), (0.02735, -0.04956, 0.6249), (0.02582, -0.03173, 0.6325), (0.03934, -0.04396, 0.639), (0.03585, -0.05177, 0.6318), (0.02233, -0.03955, 0.6253), (0.03432, -0.03394, 0.6394), (0.05392, -0.03667, 0.6119), (0.03992, -0.01997, 0.617), (0.04896, -0.02172, 0.6233), (0.04487, -0.03492, 0.6056), (0.03788, -0.02657, 0.6082), (0.05596, -0.03007, 0.6207), (0.04855, -0.006769, 0.5954), (0.06715, -0.01175, 0.596), (0.05752, -0.01118, 0.5905), (0.0492, -0.002931, 0.6059), (0.05883, -0.003504, 0.6115), (0.06781, -0.007915, 0.6066), (0.06413, 0.0248, 0.5948), (0.05485, 0.02205, 0.5892), (0.04694, 0.01604, 0.5943), (0.04831, 0.01278, 0.605), (0.05758, 0.01554, 0.6105), (0.0655, 0.02155, 0.6054), (0.03178, 0.0318, 0.607), (0.0436, 0.02991, 0.6222), (0.04814, 0.03989, 0.6198), (0.0445, 0.04582, 0.611), (0.03632, 0.04178, 0.6046), (0.03541, 0.02587, 0.6158), (0.01597, 0.05178, 0.6228), (0.02835, 0.04961, 0.6375), (0.02361, 0.0561, 0.6297), (0.01308, 0.04096, 0.6237), (0.01783, 0.03447, 0.6315), (0.02546, 0.03879, 0.6384), (-0.005221, 0.05611, 0.6423), (-0.006265, 0.04496, 0.6415), (0.001793, 0.06055, 0.6498), (-0.000294, 0.03824, 0.6481), (0.00672, 0.04268, 0.6556), (0.007764, 0.05383, 0.6565), (-0.02003, 0.05529, 0.6711), (-0.02635, 0.05098, 0.663), (-0.02481, 0.04036, 0.6596), (-0.01695, 0.03406, 0.6645), (-0.01063, 0.03838, 0.6726), (-0.01217, 0.04899, 0.676), (-0.03701, 0.04891, 0.6893), (-0.04359, 0.03332, 0.6798), (-0.0363, 0.02683, 0.6852), (-0.04394, 0.04436, 0.6818), (-0.02937, 0.03137, 0.6927), (-0.02972, 0.04241, 0.6948), (-0.0547, 0.02285, 0.7049), (-0.05578, 0.04484, 0.7094), (-0.06254, 0.04033, 0.7017), (-0.062, 0.02934, 0.6995), (-0.04793, 0.02736, 0.7126), (-0.04847, 0.03835, 0.7149), (-0.07808, 0.03153, 0.7313), (-0.08248, 0.02878, 0.7214), (-0.07748, 0.02111, 0.7149), (-0.06809, 0.01619, 0.7184), (-0.0637, 0.01894, 0.7283), (-0.06869, 0.02661, 0.7348), (-0.08022, 0.001385, 0.7141), (-0.06955, 0.001914, 0.7172), (-0.08492, -0.005553, 0.7316), (-0.0879, -0.002348, 0.7213), (-0.06657, -0.00129, 0.7275), (-0.07425, -0.005024, 0.7347), (-0.07683, -0.02789, 0.7061), (-0.07164, -0.01875, 0.7023), (-0.06427, -0.02891, 0.7208), (-0.07315, -0.03297, 0.7154), (-0.06276, -0.01469, 0.7077), (-0.05908, -0.01976, 0.717), (-0.05181, -0.03894, 0.6895), (-0.05035, -0.02787, 0.6883), (-0.04811, -0.0441, 0.6987), (-0.04518, -0.02197, 0.6963), (-0.04147, -0.02712, 0.7055), (-0.04294, -0.03819, 0.7067), (-0.02144, -0.02473, 0.6853), (-0.02233, -0.04713, 0.6868), (-0.02589, -0.04199, 0.6775), (-0.02544, -0.03079, 0.6768), (-0.01788, -0.02987, 0.6946), (-0.01833, -0.04107, 0.6954), (0.003538, -0.02586, 0.6751), (0.007041, -0.031, 0.6844), (0.006976, -0.04221, 0.685), (0.003408, -0.04829, 0.6763), (-9.457e-05, -0.04316, 0.667), (-2.955e-05, -0.03194, 0.6663), (0.02076, -0.03238, 0.657), (0.03476, -0.03154, 0.6703), (0.03508, -0.04276, 0.6707), (0.02824, -0.04879, 0.6642), (0.02108, -0.0436, 0.6574), (0.0276, -0.02635, 0.6635), (0.03392, -0.04249, 0.6348), (0.03278, -0.03137, 0.6358), (0.04056, -0.0254, 0.6412), (0.04948, -0.03056, 0.6455), (0.04284, -0.04765, 0.639), (0.05062, -0.04168, 0.6444), (0.05907, -0.03546, 0.6127), (0.0492, -0.0311, 0.6099), (0.04509, -0.02242, 0.6157), (0.05086, -0.01812, 0.6243), (0.06073, -0.02249, 0.6271), (0.06484, -0.03116, 0.6213), (0.07044, -0.005014, 0.6005), (0.06783, -0.002767, 0.6196), (0.05957, -0.003389, 0.5988), (0.05283, -0.001452, 0.6075), (0.05696, -0.001141, 0.6179), (0.07457, -0.004703, 0.6109), (0.06834, 0.02862, 0.6037), (0.05793, 0.02541, 0.6014), (0.05169, 0.0207, 0.6094), (0.05586, 0.01921, 0.6197), (0.06628, 0.02243, 0.622), (0.07251, 0.02713, 0.614), (0.03902, 0.03279, 0.6172), (0.04361, 0.03081, 0.6272), (0.04587, 0.05097, 0.6175), (0.04015, 0.04287, 0.6123), (0.04933, 0.03891, 0.6324), (0.05046, 0.04899, 0.6276), (0.0191, 0.05509, 0.6315), (0.01575, 0.04654, 0.6251), (0.02235, 0.03391, 0.6383), (0.0257, 0.04246, 0.6447), (0.01737, 0.03595, 0.6284), (0.02407, 0.05305, 0.6413), (0.002106, 0.04073, 0.6573), (-0.00637, 0.05322, 0.6451), (-0.00897, 0.04472, 0.6382), (-0.006033, 0.03422, 0.6409), (-0.0004946, 0.03223, 0.6504), (-0.0008317, 0.05123, 0.6546), (-0.03312, 0.03994, 0.6537), (-0.02911, 0.02965, 0.6557), (-0.01933, 0.03651, 0.671), (-0.03024, 0.04851, 0.6604), (-0.02221, 0.02794, 0.6644), (-0.02334, 0.0468, 0.669), (-0.05396, 0.03619, 0.6739), (-0.04837, 0.04511, 0.6777), (-0.05128, 0.02588, 0.6774), (-0.04302, 0.02449, 0.6848), (-0.03743, 0.03341, 0.6886), (-0.04011, 0.04372, 0.6851), (-0.06833, 0.04828, 0.7005), (-0.07181, 0.03957, 0.6943), (-0.06691, 0.02954, 0.6954), (-0.05853, 0.02823, 0.7027), (-0.05505, 0.03693, 0.7088), (-0.05995, 0.04696, 0.7077), (-0.08502, 0.02265, 0.7205), (-0.08472, 0.01887, 0.7099), (-0.06568, 0.01634, 0.7113), (-0.07564, 0.02328, 0.7265), (-0.07505, 0.01572, 0.7053), (-0.06597, 0.02012, 0.7219), (-0.05979, 0.0003995, 0.7234), (-0.07403, -0.0127, 0.7232), (-0.07526, -0.01115, 0.7121), (-0.06876, -0.003821, 0.7067), (-0.06102, 0.001953, 0.7124), (-0.06629, -0.006928, 0.7288), (-0.04828, -0.01779, 0.6998), (-0.04261, -0.01048, 0.7061), (-0.04912, -0.03012, 0.7148), (-0.05153, -0.02761, 0.7041), (-0.0402, -0.01299, 0.7168), (-0.04345, -0.02281, 0.7211), (-0.02346, -0.04017, 0.7068), (-0.02552, -0.03777, 0.696), (-0.02342, -0.02749, 0.692), (-0.01925, -0.01959, 0.6988), (-0.01719, -0.02198, 0.7096), (-0.01929, -0.03227, 0.7135), (0.003364, -0.04658, 0.7021), (0.004775, -0.03419, 0.6872), (0.006367, -0.02571, 0.6944), (0.006458, -0.02766, 0.7054), (0.004956, -0.0381, 0.7093), (0.003274, -0.04463, 0.691), (0.03595, -0.03549, 0.6937), (0.03206, -0.02682, 0.6997), (0.03043, -0.0477, 0.7078), (0.03514, -0.04593, 0.6978), (0.02735, -0.02858, 0.7097), (0.02654, -0.03902, 0.7138), (0.05352, -0.03929, 0.7254), (0.05075, -0.02032, 0.7137), (0.04427, -0.02246, 0.7225), (0.04565, -0.03195, 0.7284), (0.06001, -0.03715, 0.7165), (0.05862, -0.02766, 0.7106), (0.0734, -0.007828, 0.7333), (0.07625, -0.01156, 0.7231), (0.06279, -0.005316, 0.7355), (0.0685, -0.01279, 0.7151), (0.05789, -0.01027, 0.7174), (0.05504, -0.006539, 0.7276), (0.07188, 0.01639, 0.7084), (0.06458, 0.009781, 0.703), (0.05161, 0.01317, 0.717), (0.06904, 0.02139, 0.718), (0.05445, 0.00817, 0.7074), (0.0589, 0.01978, 0.7223), (0.05549, 0.04319, 0.7018), (0.05261, 0.02908, 0.6887), (0.04343, 0.02591, 0.6942), (0.05864, 0.03772, 0.6925), (0.04028, 0.03138, 0.7035), (0.04631, 0.04002, 0.7073), (0.03574, 0.05889, 0.6833), (0.03991, 0.05265, 0.675), (0.02443, 0.04406, 0.6887), (0.03635, 0.04212, 0.6735), (0.02861, 0.03783, 0.6803), (0.028, 0.0546, 0.6902), (0.01162, 0.06327, 0.6635), (0.0175, 0.05672, 0.6565), (0.005094, 0.04748, 0.6727), (0.005421, 0.05865, 0.6716), (0.01717, 0.04555, 0.6577), (0.01097, 0.04093, 0.6658), (-0.01667, 0.05377, 0.6531), (-0.01095, 0.0583, 0.6446), (-0.003732, 0.05204, 0.6388), (-0.002223, 0.04124, 0.6415), (-0.007937, 0.03671, 0.65), (-0.01516, 0.04297, 0.6558), (-0.03087, 0.04896, 0.6259), (-0.02031, 0.03274, 0.6245), (-0.02602, 0.02821, 0.633), (-0.02274, 0.04312, 0.621), (-0.03415, 0.03406, 0.638), (-0.03657, 0.04443, 0.6345), (-0.0403, 0.03045, 0.603), (-0.05457, 0.03146, 0.616), (-0.04926, 0.03569, 0.6071), (-0.03666, 0.02098, 0.6078), (-0.04197, 0.01676, 0.6167), (-0.05093, 0.02199, 0.6208), (-0.06559, 0.009555, 0.5907), (-0.05494, 0.007465, 0.5883), (-0.04788, 0.004462, 0.5964), (-0.05148, 0.00355, 0.607), (-0.06214, 0.00564, 0.6095), (-0.06919, 0.008642, 0.6013), (-0.06007, -0.02553, 0.6015), (-0.04988, -0.02278, 0.5979), (-0.04387, -0.01522, 0.6036), (-0.04805, -0.0104, 0.6128), (-0.05824, -0.01314, 0.6164), (-0.06425, -0.02071, 0.6107), (-0.04628, -0.04454, 0.6211), (-0.03666, -0.041, 0.6167), (-0.03202, -0.03148, 0.6204), (-0.03701, -0.02551, 0.6285), (-0.04664, -0.02906, 0.6329), (-0.05127, -0.03858, 0.6292), (-0.02001, -0.05157, 0.6373), (-0.02773, -0.05617, 0.6439), (-0.01793, -0.04055, 0.6379), (-0.02356, -0.03414, 0.6451), (-0.03128, -0.03874, 0.6518), (-0.03336, -0.04976, 0.6512), (-0.002864, -0.05513, 0.663), (0.001602, -0.05058, 0.6538), (-0.005208, -0.03315, 0.659), (-0.009673, -0.0377, 0.6683), (-0.008501, -0.04869, 0.6703), (0.00043, -0.03959, 0.6518), (0.02475, -0.0452, 0.6668), (0.02374, -0.03418, 0.6649), (0.01414, -0.03216, 0.6816), (0.02046, -0.0497, 0.6761), (0.01843, -0.02766, 0.6723), (0.01516, -0.04318, 0.6835), (0.04343, -0.02568, 0.6878), (0.03757, -0.0303, 0.6962), (0.0368, -0.04148, 0.697), (0.04188, -0.04803, 0.6894), (0.04774, -0.04341, 0.6811), (0.04851, -0.03223, 0.6803), (0.0662, -0.04481, 0.7094), (0.06125, -0.02418, 0.702), (0.05803, -0.03894, 0.7143), (0.07189, -0.04036, 0.7008), (0.06941, -0.03005, 0.6972), (0.05556, -0.02863, 0.7106), (0.08104, -0.01061, 0.7155), (0.07472, -0.01001, 0.7063), (0.059, -0.01323, 0.717), (0.07634, -0.01252, 0.7255), (0.0637, -0.01132, 0.707), (0.06533, -0.01383, 0.7262), (0.06791, 0.01786, 0.726), (0.07275, 0.01916, 0.716), (0.05738, 0.0112, 0.7074), (0.05254, 0.009902, 0.7174), (0.0578, 0.01323, 0.7267), (0.06749, 0.01583, 0.7067), (0.04848, 0.04325, 0.7193), (0.05351, 0.04432, 0.7094), (0.05164, 0.03679, 0.7013), (0.0397, 0.0271, 0.7131), (0.04157, 0.03464, 0.7212), (0.04473, 0.02818, 0.7031), (0.02119, 0.05299, 0.7045), (0.02991, 0.04444, 0.6894), (0.02652, 0.03439, 0.6931), (0.02047, 0.03365, 0.7025), (0.0178, 0.04294, 0.7082), (0.02724, 0.05374, 0.6951), (-0.002556, 0.05276, 0.6868), (0.004559, 0.05352, 0.6782), (0.009023, 0.04421, 0.6738), (0.006373, 0.03415, 0.678), (-0.0007414, 0.03339, 0.6866), (-0.005206, 0.0427, 0.691), (-0.02322, 0.05017, 0.6674), (-0.01034, 0.04178, 0.6557), (-0.01547, 0.05101, 0.6594), (-0.01296, 0.03172, 0.6599), (-0.02071, 0.03089, 0.6679), (-0.02584, 0.04011, 0.6717), (-0.03459, 0.04737, 0.6396), (-0.02907, 0.03822, 0.6362), (-0.03148, 0.0282, 0.6407), (-0.03942, 0.02733, 0.6485), (-0.04254, 0.0465, 0.6474), (-0.04495, 0.03648, 0.6518), (-0.06158, 0.04121, 0.6273), (-0.05382, 0.04202, 0.6193), (-0.04963, 0.02316, 0.6215), (-0.05739, 0.02235, 0.6295), (-0.06336, 0.03137, 0.6324), (-0.04784, 0.03299, 0.6164), (-0.06361, 0.01613, 0.6086), (-0.07974, 0.02124, 0.6179), (-0.0838, 0.02554, 0.6084), (-0.07777, 0.02513, 0.599), (-0.06767, 0.02043, 0.5991), (-0.06964, 0.01653, 0.618), (-0.06223, 0.002501, 0.6226), (-0.0753, -0.009451, 0.6148), (-0.06977, -0.009227, 0.605), (-0.06047, -0.003139, 0.6041), (-0.0567, 0.002725, 0.6129), (-0.07153, -0.003587, 0.6236), (-0.05837, -0.03116, 0.6229), (-0.05324, -0.03042, 0.613), (-0.04461, -0.02345, 0.6117), (-0.04111, -0.01723, 0.6204), (-0.04624, -0.01797, 0.6303), (-0.05487, -0.02493, 0.6316), (-0.03392, -0.04561, 0.6293), (-0.03308, -0.04547, 0.6277), (-0.03165, -0.04428, 0.6275), (-0.03106, -0.04324, 0.6289), (-0.03191, -0.04338, 0.6306), (-0.03334, -0.04457, 0.6308)], [], [(12, 1, 3, 13), (13, 3, 5, 14), (14, 5, 7, 15), (15, 7, 9, 16), (3, 1, 7, 5), (16, 9, 11, 17), (17, 11, 1, 12), (0, 6, 8, 10), (10, 17, 12, 0), (8, 16, 17, 10), (6, 15, 16, 8), (4, 14, 15, 6), (2, 13, 14, 4), (0, 12, 13, 2), (7, 1, 11, 9), (6, 0, 2, 4), (30, 19, 21, 31), (31, 21, 23, 32), (32, 23, 25, 33), (33, 25, 27, 34), (21, 19, 25, 23), (34, 27, 29, 35), (35, 29, 19, 30), (18, 24, 26, 28), (40, 35, 30, 41), (39, 34, 35, 40), (38, 33, 34, 39), (37, 32, 33, 38), (36, 31, 32, 37), (41, 30, 31, 36), (18, 41, 36, 20), (20, 36, 37, 22), (22, 37, 38, 24), (24, 38, 39, 26), (26, 39, 40, 28), (28, 40, 41, 18), (24, 18, 20, 22), (25, 19, 29, 27), (77, 76, 43, 45), (85, 84, 42, 44), (105, 68, 42, 84), (86, 85, 44, 46), (78, 77, 45, 47), (82, 78, 47, 57), (95, 87, 49, 52), (80, 79, 48, 53), (101, 91, 133, 137), (94, 90, 132, 140), (102, 115, 131, 148), (115, 89, 129, 131), (89, 100, 126, 129), (103, 94, 140, 150), (83, 80, 53, 58), (99, 95, 52, 59), (90, 96, 144, 132), (79, 81, 55, 48), (96, 102, 148, 144), (81, 82, 57, 55), (91, 103, 150, 133), (73, 74, 66, 65), (71, 73, 65, 63), (75, 72, 64, 67), (72, 71, 63, 64), (74, 70, 62, 66), (70, 69, 61, 62), (106, 76, 60, 104), (69, 68, 60, 61), (44, 42, 68, 69), (46, 44, 69, 70), (56, 46, 70, 74), (52, 49, 71, 72), (59, 52, 72, 75), (49, 54, 73, 71), (54, 56, 74, 73), (104, 60, 68, 105), (100, 43, 76, 106), (65, 66, 82, 81), (63, 65, 81, 79), (67, 64, 80, 83), (64, 63, 79, 80), (66, 62, 78, 82), (62, 61, 77, 78), (61, 60, 76, 77), (50, 58, 103, 91), (109, 114, 99, 88), (112, 113, 98, 97), (55, 57, 102, 96), (108, 112, 97, 87), (48, 55, 96, 90), (114, 111, 95, 99), (58, 53, 94, 103), (45, 43, 100, 89), (47, 45, 89, 115), (57, 47, 115, 102), (53, 48, 90, 94), (51, 50, 91, 92), (110, 109, 88, 93), (111, 108, 87, 95), (113, 116, 86, 98), (116, 107, 85, 86), (107, 84, 85), (128, 127, 84, 107), (162, 105, 84, 127), (130, 128, 107, 116), (147, 130, 116, 113), (136, 134, 109, 110), (143, 147, 113, 112), (134, 151, 114, 109), (179, 106, 104, 157), (157, 104, 105, 162), (126, 100, 106, 179), (92, 91, 101), (172, 120, 118, 171), (181, 119, 117, 180), (201, 180, 117, 163), (182, 121, 119, 181), (173, 122, 120, 172), (177, 146, 122, 173), (191, 138, 124, 183), (175, 139, 123, 174), (197, 137, 133, 187), (190, 140, 132, 186), (198, 148, 131, 211), (211, 131, 129, 185), (185, 129, 126, 196), (199, 150, 140, 190), (178, 149, 139, 175), (195, 152, 138, 191), (186, 132, 144, 192), (174, 123, 142, 176), (192, 144, 148, 198), (176, 142, 146, 177), (187, 133, 150, 199), (168, 159, 160, 169), (166, 156, 159, 168), (170, 161, 158, 167), (167, 158, 156, 166), (169, 160, 155, 165), (165, 155, 154, 164), (202, 200, 153, 171), (164, 154, 153, 163), (119, 164, 163, 117), (121, 165, 164, 119), (145, 169, 165, 121), (138, 167, 166, 124), (152, 170, 167, 138), (124, 166, 168, 141), (141, 168, 169, 145), (200, 201, 163, 153), (196, 202, 171, 118), (159, 176, 177, 160), (156, 174, 176, 159), (161, 178, 175, 158), (158, 175, 174, 156), (160, 177, 173, 155), (155, 173, 172, 154), (154, 172, 171, 153), (125, 187, 199, 149), (205, 184, 195, 210), (208, 193, 194, 209), (142, 192, 198, 146), (204, 183, 193, 208), (123, 186, 192, 142), (210, 195, 191, 207), (149, 199, 190, 139), (120, 185, 196, 118), (122, 211, 185, 120), (146, 198, 211, 122), (139, 190, 186, 123), (135, 188, 187, 125), (206, 189, 184, 205), (207, 191, 183, 204), (209, 194, 182, 212), (212, 182, 181, 203), (203, 181, 180), (128, 203, 180, 127), (162, 127, 180, 201), (130, 212, 203, 128), (147, 209, 212, 130), (136, 206, 205, 134), (143, 208, 209, 147), (134, 205, 210, 151), (179, 157, 200, 202), (157, 162, 201, 200), (126, 179, 202, 196), (188, 197, 187), (248, 216, 214, 247), (256, 215, 213, 255), (276, 255, 213, 239), (257, 217, 215, 256), (249, 218, 216, 248), (253, 228, 218, 249), (266, 223, 220, 258), (251, 224, 219, 250), (272, 308, 304, 262), (265, 311, 303, 261), (273, 319, 302, 286), (286, 302, 300, 260), (260, 300, 297, 271), (274, 321, 311, 265), (254, 229, 224, 251), (270, 230, 223, 266), (261, 303, 315, 267), (250, 219, 226, 252), (267, 315, 319, 273), (252, 226, 228, 253), (262, 304, 321, 274), (244, 236, 237, 245), (242, 234, 236, 244), (246, 238, 235, 243), (243, 235, 234, 242), (245, 237, 233, 241), (241, 233, 232, 240), (277, 275, 231, 247), (240, 232, 231, 239), (215, 240, 239, 213), (217, 241, 240, 215), (227, 245, 241, 217), (223, 243, 242, 220), (230, 246, 243, 223), (220, 242, 244, 225), (225, 244, 245, 227), (275, 276, 239, 231), (271, 277, 247, 214), (236, 252, 253, 237), (234, 250, 252, 236), (238, 254, 251, 235), (235, 251, 250, 234), (237, 253, 249, 233), (233, 249, 248, 232), (232, 248, 247, 231), (221, 262, 274, 229), (280, 259, 270, 285), (283, 268, 269, 284), (226, 267, 273, 228), (279, 258, 268, 283), (219, 261, 267, 226), (285, 270, 266, 282), (229, 274, 265, 224), (216, 260, 271, 214), (218, 286, 260, 216), (228, 273, 286, 218), (224, 265, 261, 219), (222, 263, 262, 221), (281, 264, 259, 280), (282, 266, 258, 279), (284, 269, 257, 287), (287, 257, 256, 278), (278, 256, 255), (299, 278, 255, 298), (333, 298, 255, 276), (301, 287, 278, 299), (318, 284, 287, 301), (307, 281, 280, 305), (314, 283, 284, 318), (305, 280, 285, 322), (350, 328, 275, 277), (328, 333, 276, 275), (297, 350, 277, 271), (263, 272, 262), (343, 342, 289, 291), (352, 351, 288, 290), (372, 334, 288, 351), (353, 352, 290, 292), (344, 343, 291, 293), (348, 344, 293, 317), (362, 354, 295, 309), (346, 345, 294, 310), (368, 358, 304, 308), (361, 357, 303, 311), (369, 382, 302, 319), (382, 356, 300, 302), (356, 367, 297, 300), (370, 361, 311, 321), (349, 346, 310, 320), (366, 362, 309, 323), (357, 363, 315, 303), (345, 347, 313, 294), (363, 369, 319, 315), (347, 348, 317, 313), (358, 370, 321, 304), (339, 340, 331, 330), (337, 339, 330, 327), (341, 338, 329, 332), (338, 337, 327, 329), (340, 336, 326, 331), (336, 335, 325, 326), (373, 342, 324, 371), (335, 334, 324, 325), (290, 288, 334, 335), (292, 290, 335, 336), (316, 292, 336, 340), (309, 295, 337, 338), (323, 309, 338, 341), (295, 312, 339, 337), (312, 316, 340, 339), (371, 324, 334, 372), (367, 289, 342, 373), (330, 331, 348, 347), (327, 330, 347, 345), (332, 329, 346, 349), (329, 327, 345, 346), (331, 326, 344, 348), (326, 325, 343, 344), (325, 324, 342, 343), (296, 320, 370, 358), (376, 381, 366, 355), (379, 380, 365, 364), (313, 317, 369, 363), (375, 379, 364, 354), (294, 313, 363, 357), (381, 378, 362, 366), (320, 310, 361, 370), (291, 289, 367, 356), (293, 291, 356, 382), (317, 293, 382, 369), (310, 294, 357, 361), (306, 296, 358, 359), (377, 376, 355, 360), (378, 375, 354, 362), (380, 383, 353, 365), (383, 374, 352, 353), (374, 351, 352), (299, 298, 351, 374), (333, 372, 351, 298), (301, 299, 374, 383), (318, 301, 383, 380), (307, 305, 376, 377), (314, 318, 380, 379), (305, 322, 381, 376), (350, 373, 371, 328), (328, 371, 372, 333), (297, 367, 373, 350), (359, 358, 368), (49, 87, 258, 220), (58, 50, 221, 229), (50, 51, 222, 221), (101, 137, 308, 272), (54, 49, 220, 225), (56, 54, 225, 227), (99, 59, 230, 270), (83, 58, 229, 254), (75, 67, 238, 246), (59, 75, 246, 230), (67, 83, 254, 238), (51, 92, 263, 222), (110, 93, 264, 281), (88, 99, 270, 259), (97, 98, 269, 268), (87, 97, 268, 258), (93, 88, 259, 264), (98, 86, 257, 269), (86, 46, 217, 257), (46, 56, 227, 217), (92, 101, 272, 263), (136, 110, 281, 307), (143, 112, 283, 314), (114, 151, 322, 285), (108, 111, 282, 279), (111, 114, 285, 282), (112, 108, 279, 283), (183, 124, 295, 354), (125, 149, 320, 296), (135, 125, 296, 306), (137, 197, 368, 308), (124, 141, 312, 295), (141, 145, 316, 312), (152, 195, 366, 323), (149, 178, 349, 320), (161, 170, 341, 332), (170, 152, 323, 341), (178, 161, 332, 349), (188, 135, 306, 359), (189, 206, 377, 360), (195, 184, 355, 366), (194, 193, 364, 365), (193, 183, 354, 364), (184, 189, 360, 355), (182, 194, 365, 353), (121, 182, 353, 292), (145, 121, 292, 316), (197, 188, 359, 368), (206, 136, 307, 377), (208, 143, 314, 379), (151, 210, 381, 322), (207, 204, 375, 378), (210, 207, 378, 381), (204, 208, 379, 375), (392, 385, 387, 393), (393, 387, 391, 394), (394, 391, 389, 395), (395, 389, 385, 392), (386, 390, 388, 384), (391, 387, 385, 389), (388, 395, 392, 384), (390, 394, 395, 388), (386, 393, 394, 390), (384, 392, 393, 386), (404, 397, 399, 405), (405, 399, 403, 406), (406, 403, 401, 407), (407, 401, 397, 404), (398, 402, 400, 396), (403, 399, 397, 401), (400, 407, 404, 396), (402, 406, 407, 400), (398, 405, 406, 402), (396, 404, 405, 398), (416, 417, 411, 409), (417, 418, 415, 411), (418, 419, 413, 415), (419, 416, 409, 413), (410, 408, 412, 414), (415, 413, 409, 411), (412, 408, 416, 419), (414, 412, 419, 418), (410, 414, 418, 417), (408, 410, 417, 416), (428, 421, 423, 429), (429, 423, 427, 430), (430, 427, 425, 431), (431, 425, 421, 428), (422, 426, 424, 420), (427, 423, 421, 425), (424, 431, 428, 420), (426, 430, 431, 424), (422, 429, 430, 426), (420, 428, 429, 422), (440, 433, 435, 441), (441, 435, 439, 442), (442, 439, 437, 443), (443, 437, 433, 440), (434, 438, 436, 432), (439, 435, 433, 437), (436, 443, 440, 432), (438, 442, 443, 436), (434, 441, 442, 438), (432, 440, 441, 434), (452, 445, 447, 453), (453, 447, 451, 454), (454, 451, 449, 455), (455, 449, 445, 452), (446, 450, 448, 444), (451, 447, 445, 449), (448, 455, 452, 444), (450, 454, 455, 448), (446, 453, 454, 450), (444, 452, 453, 446), (464, 457, 459, 465), (465, 459, 463, 466), (466, 463, 461, 467), (467, 461, 457, 464), (458, 462, 460, 456), (463, 459, 457, 461), (460, 467, 464, 456), (462, 466, 467, 460), (458, 465, 466, 462), (456, 464, 465, 458), (476, 469, 471, 477), (477, 471, 475, 478), (478, 475, 473, 479), (479, 473, 469, 476), (470, 474, 472, 468), (475, 471, 469, 473), (472, 479, 476, 468), (474, 478, 479, 472), (470, 477, 478, 474), (468, 476, 477, 470), (488, 481, 483, 489), (489, 483, 487, 490), (490, 487, 485, 491), (491, 485, 481, 488), (482, 486, 484, 480), (487, 483, 481, 485), (484, 491, 488, 480), (486, 490, 491, 484), (482, 489, 490, 486), (480, 488, 489, 482), (500, 493, 495, 501), (501, 495, 499, 502), (502, 499, 497, 503), (503, 497, 493, 500), (494, 498, 496, 492), (499, 495, 493, 497), (496, 503, 500, 492), (498, 502, 503, 496), (494, 501, 502, 498), (492, 500, 501, 494), (512, 505, 507, 513), (513, 507, 511, 514), (514, 511, 509, 515), (515, 509, 505, 512), (506, 510, 508, 504), (511, 507, 505, 509), (508, 515, 512, 504), (510, 514, 515, 508), (506, 513, 514, 510), (504, 512, 513, 506), (524, 517, 519, 525), (525, 519, 523, 526), (526, 523, 521, 527), (527, 521, 517, 524), (518, 522, 520, 516), (523, 519, 517, 521), (520, 527, 524, 516), (522, 526, 527, 520), (518, 525, 526, 522), (516, 524, 525, 518), (536, 529, 531, 537), (537, 531, 535, 538), (538, 535, 533, 539), (539, 533, 529, 536), (530, 534, 532, 528), (535, 531, 529, 533), (532, 539, 536, 528), (534, 538, 539, 532), (530, 537, 538, 534), (528, 536, 537, 530), (548, 541, 543, 549), (549, 543, 547, 550), (550, 547, 545, 551), (551, 545, 541, 548), (542, 546, 544, 540), (547, 543, 541, 545), (544, 551, 548, 540), (546, 550, 551, 544), (542, 549, 550, 546), (540, 548, 549, 542), (560, 553, 555, 561), (561, 555, 559, 562), (562, 559, 557, 563), (563, 557, 553, 560), (554, 558, 556, 552), (559, 555, 553, 557), (556, 563, 560, 552), (558, 562, 563, 556), (554, 561, 562, 558), (552, 560, 561, 554), (572, 565, 567, 573), (573, 567, 571, 574), (574, 571, 569, 575), (575, 569, 565, 572), (566, 570, 568, 564), (571, 567, 565, 569), (568, 575, 572, 564), (570, 574, 575, 568), (566, 573, 574, 570), (564, 572, 573, 566), (584, 577, 579, 585), (585, 579, 583, 586), (586, 583, 581, 587), (587, 581, 577, 584), (578, 582, 580, 576), (583, 579, 577, 581), (580, 587, 584, 576), (582, 586, 587, 580), (578, 585, 586, 582), (576, 584, 585, 578), (596, 589, 591, 597), (597, 591, 595, 598), (598, 595, 593, 599), (599, 593, 589, 596), (590, 594, 592, 588), (595, 591, 589, 593), (592, 599, 596, 588), (594, 598, 599, 592), (590, 597, 598, 594), (588, 596, 597, 590), (608, 601, 603, 609), (609, 603, 607, 610), (610, 607, 605, 611), (611, 605, 601, 608), (602, 606, 604, 600), (607, 603, 601, 605), (604, 611, 608, 600), (606, 610, 611, 604), (602, 609, 610, 606), (600, 608, 609, 602), (620, 613, 615, 621), (621, 615, 619, 622), (622, 619, 617, 623), (623, 617, 613, 620), (614, 618, 616, 612), (619, 615, 613, 617), (616, 623, 620, 612), (618, 622, 623, 616), (614, 621, 622, 618), (612, 620, 621, 614), (632, 625, 627, 633), (633, 627, 631, 634), (634, 631, 629, 635), (635, 629, 625, 632), (626, 630, 628, 624), (631, 627, 625, 629), (628, 635, 632, 624), (630, 634, 635, 628), (626, 633, 634, 630), (624, 632, 633, 626), (644, 637, 639, 645), (645, 639, 643, 646), (646, 643, 641, 647), (647, 641, 637, 644), (638, 642, 640, 636), (643, 639, 637, 641), (640, 647, 644, 636), (642, 646, 647, 640), (638, 645, 646, 642), (636, 644, 645, 638), (656, 649, 651, 657), (657, 651, 655, 658), (658, 655, 653, 659), (659, 653, 649, 656), (650, 654, 652, 648), (655, 651, 649, 653), (652, 659, 656, 648), (654, 658, 659, 652), (650, 657, 658, 654), (648, 656, 657, 650), (668, 661, 663, 669), (669, 663, 667, 670), (670, 667, 665, 671), (671, 665, 661, 668), (662, 666, 664, 660), (667, 663, 661, 665), (664, 671, 668, 660), (666, 670, 671, 664), (662, 669, 670, 666), (660, 668, 669, 662), (680, 673, 675, 681), (681, 675, 679, 682), (682, 679, 677, 683), (683, 677, 673, 680), (674, 678, 676, 672), (679, 675, 673, 677), (676, 683, 680, 672), (678, 682, 683, 676), (674, 681, 682, 678), (672, 680, 681, 674), (692, 685, 687, 693), (693, 687, 691, 694), (694, 691, 689, 695), (695, 689, 685, 692), (686, 690, 688, 684), (691, 687, 685, 689), (688, 695, 692, 684), (690, 694, 695, 688), (686, 693, 694, 690), (684, 692, 693, 686), (704, 697, 699, 705), (705, 699, 703, 706), (706, 703, 701, 707), (707, 701, 697, 704), (698, 702, 700, 696), (703, 699, 697, 701), (700, 707, 704, 696), (702, 706, 707, 700), (698, 705, 706, 702), (696, 704, 705, 698), (739, 736, 710, 717), (744, 743, 713, 715), (738, 737, 712, 714), (742, 738, 714, 709), (745, 744, 715, 708), (741, 739, 717, 720), (736, 740, 718, 710), (737, 741, 720, 712), (743, 746, 721, 713), (731, 735, 728, 724), (730, 734, 727, 723), (735, 733, 726, 728), (729, 732, 725, 722), (732, 731, 724, 725), (733, 730, 723, 726), (716, 711, 730, 733), (715, 713, 731, 732), (708, 715, 732, 729), (721, 716, 733, 735), (711, 719, 734, 730), (713, 721, 735, 731), (724, 728, 741, 737), (723, 727, 740, 736), (728, 726, 739, 741), (722, 725, 738, 742), (725, 724, 737, 738), (726, 723, 736, 739), (755, 757, 744, 745), (757, 756, 743, 744), (781, 759, 749, 778), (786, 754, 752, 785), (780, 753, 751, 779), (784, 748, 753, 780), (787, 747, 754, 786), (783, 762, 759, 781), (778, 749, 760, 782), (779, 751, 762, 783), (785, 752, 763, 788), (773, 766, 770, 777), (772, 765, 769, 776), (777, 770, 768, 775), (771, 764, 767, 774), (774, 767, 766, 773), (775, 768, 765, 772), (758, 775, 772, 750), (754, 774, 773, 752), (747, 771, 774, 754), (763, 777, 775, 758), (750, 772, 776, 761), (752, 773, 777, 763), (766, 779, 783, 770), (765, 778, 782, 769), (770, 783, 781, 768), (764, 784, 780, 767), (767, 780, 779, 766), (768, 781, 778, 765), (755, 787, 786, 757), (757, 786, 785, 756), (820, 798, 791, 817), (825, 796, 794, 824), (819, 795, 793, 818), (823, 790, 795, 819), (826, 789, 796, 825), (822, 801, 798, 820), (817, 791, 799, 821), (818, 793, 801, 822), (824, 794, 802, 827), (812, 805, 809, 816), (811, 804, 808, 815), (816, 809, 807, 814), (810, 803, 806, 813), (813, 806, 805, 812), (814, 807, 804, 811), (797, 814, 811, 792), (796, 813, 812, 794), (789, 810, 813, 796), (802, 816, 814, 797), (792, 811, 815, 800), (794, 812, 816, 802), (805, 818, 822, 809), (804, 817, 821, 808), (809, 822, 820, 807), (803, 823, 819, 806), (806, 819, 818, 805), (807, 820, 817, 804), (836, 826, 825, 838), (838, 825, 824, 837), (862, 859, 830, 840), (867, 866, 833, 835), (861, 860, 832, 834), (865, 861, 834, 829), (868, 867, 835, 828), (864, 862, 840, 843), (859, 863, 841, 830), (860, 864, 843, 832), (866, 869, 844, 833), (854, 858, 851, 847), (853, 857, 850, 846), (858, 856, 849, 851), (852, 855, 848, 845), (855, 854, 847, 848), (856, 853, 846, 849), (839, 831, 853, 856), (835, 833, 854, 855), (828, 835, 855, 852), (844, 839, 856, 858), (831, 842, 857, 853), (833, 844, 858, 854), (847, 851, 864, 860), (846, 850, 863, 859), (851, 849, 862, 864), (845, 848, 861, 865), (848, 847, 860, 861), (849, 846, 859, 862), (836, 838, 867, 868), (838, 837, 866, 867), (708, 729, 810, 789), (709, 714, 795, 790), (710, 718, 799, 791), (711, 716, 797, 792), (712, 720, 801, 793), (714, 712, 793, 795), (755, 745, 826, 836), (716, 721, 802, 797), (717, 710, 791, 798), (719, 711, 792, 800), (718, 740, 821, 799), (720, 717, 798, 801), (721, 746, 827, 802), (722, 742, 823, 803), (727, 734, 815, 808), (729, 722, 803, 810), (734, 719, 800, 815), (740, 727, 808, 821), (742, 709, 790, 823), (743, 756, 837, 824), (745, 708, 789, 826), (746, 743, 824, 827), (771, 747, 828, 852), (753, 748, 829, 834), (760, 749, 830, 841), (758, 750, 831, 839), (762, 751, 832, 843), (751, 753, 834, 832), (787, 755, 836, 868), (763, 758, 839, 844), (749, 759, 840, 830), (750, 761, 842, 831), (782, 760, 841, 863), (759, 762, 843, 840), (788, 763, 844, 869), (784, 764, 845, 865), (776, 769, 850, 857), (764, 771, 852, 845), (761, 776, 857, 842), (769, 782, 863, 850), (748, 784, 865, 829), (756, 785, 866, 837), (747, 787, 868, 828), (785, 788, 869, 866), (875, 874, 879, 881), (873, 872, 878, 880), (871, 870, 876, 877), (870, 875, 881, 876), (874, 873, 880, 879), (872, 871, 877, 878), (881, 879, 883, 884), (880, 878, 886, 887), (877, 876, 885, 882), (876, 881, 884, 885), (879, 880, 887, 883), (878, 877, 882, 886), (884, 883, 893, 892), (887, 886, 890, 891), (882, 885, 888, 889), (885, 884, 892, 888), (883, 887, 891, 893), (886, 882, 889, 890), (892, 893, 896, 897), (891, 890, 899, 895), (889, 888, 894, 898), (888, 892, 897, 894), (893, 891, 895, 896), (890, 889, 898, 899), (897, 896, 901, 902), (895, 899, 904, 905), (898, 894, 903, 900), (894, 897, 902, 903), (896, 895, 905, 901), (899, 898, 900, 904), (902, 901, 909, 911), (905, 904, 910, 908), (900, 903, 906, 907), (903, 902, 911, 906), (901, 905, 908, 909), (904, 900, 907, 910), (911, 909, 916, 917), (908, 910, 913, 914), (907, 906, 912, 915), (906, 911, 917, 912), (909, 908, 914, 916), (910, 907, 915, 913), (917, 916, 920, 923), (914, 913, 919, 922), (915, 912, 921, 918), (912, 917, 923, 921), (916, 914, 922, 920), (913, 915, 918, 919), (923, 920, 929, 926), (922, 919, 928, 925), (918, 921, 927, 924), (921, 923, 926, 927), (920, 922, 925, 929), (919, 918, 924, 928), (926, 929, 932, 935), (925, 928, 934, 931), (924, 927, 930, 933), (927, 926, 935, 930), (929, 925, 931, 932), (928, 924, 933, 934), (935, 932, 940, 941), (931, 934, 936, 939), (933, 930, 937, 938), (930, 935, 941, 937), (932, 931, 939, 940), (934, 933, 938, 936), (941, 940, 946, 947), (939, 936, 944, 945), (938, 937, 942, 943), (937, 941, 947, 942), (940, 939, 945, 946), (936, 938, 943, 944), (947, 946, 949, 950), (945, 944, 948, 953), (943, 942, 951, 952), (942, 947, 950, 951), (946, 945, 953, 949), (944, 943, 952, 948), (950, 949, 959, 955), (953, 948, 957, 958), (952, 951, 956, 954), (951, 950, 955, 956), (949, 953, 958, 959), (948, 952, 954, 957), (955, 959, 964, 965), (958, 957, 961, 963), (954, 956, 962, 960), (956, 955, 965, 962), (959, 958, 963, 964), (957, 954, 960, 961), (965, 964, 970, 971), (963, 961, 968, 969), (960, 962, 966, 967), (962, 965, 971, 966), (964, 963, 969, 970), (961, 960, 967, 968), (971, 970, 976, 977), (969, 968, 973, 974), (967, 966, 972, 975), (966, 971, 977, 972), (970, 969, 974, 976), (968, 967, 975, 973), (977, 976, 982, 983), (974, 973, 981, 978), (975, 972, 979, 980), (972, 977, 983, 979), (976, 974, 978, 982), (973, 975, 980, 981), (983, 982, 988, 989), (978, 981, 986, 987), (980, 979, 984, 985), (979, 983, 989, 984), (982, 978, 987, 988), (981, 980, 985, 986), (989, 988, 994, 995), (987, 986, 990, 991), (985, 984, 992, 993), (984, 989, 995, 992), (988, 987, 991, 994), (986, 985, 993, 990), (995, 994, 1001, 998), (991, 990, 997, 1000), (993, 992, 999, 996), (992, 995, 998, 999), (994, 991, 1000, 1001), (990, 993, 996, 997), (998, 1001, 1006, 1007), (1000, 997, 1003, 1005), (996, 999, 1004, 1002), (999, 998, 1007, 1004), (1001, 1000, 1005, 1006), (997, 996, 1002, 1003), (1007, 1006, 1012, 1013), (1005, 1003, 1011, 1008), (1002, 1004, 1009, 1010), (1004, 1007, 1013, 1009), (1006, 1005, 1008, 1012), (1003, 1002, 1010, 1011), (1013, 1012, 1015, 1016), (1008, 1011, 1019, 1014), (1010, 1009, 1017, 1018), (1009, 1013, 1016, 1017), (1012, 1008, 1014, 1015), (1011, 1010, 1018, 1019), (1016, 1015, 1021, 1022), (1014, 1019, 1020, 1025), (1018, 1017, 1023, 1024), (1017, 1016, 1022, 1023), (1015, 1014, 1025, 1021), (1019, 1018, 1024, 1020), (1022, 1021, 1029, 1031), (1025, 1020, 1027, 1028), (1024, 1023, 1030, 1026), (1023, 1022, 1031, 1030), (1021, 1025, 1028, 1029), (1020, 1024, 1026, 1027), (1031, 1029, 1036, 1037), (1028, 1027, 1034, 1035), (1026, 1030, 1032, 1033), (1030, 1031, 1037, 1032), (1029, 1028, 1035, 1036), (1027, 1026, 1033, 1034), (1037, 1036, 1039, 1043), (1035, 1034, 1041, 1042), (1033, 1032, 1038, 1040), (1032, 1037, 1043, 1038), (1036, 1035, 1042, 1039), (1034, 1033, 1040, 1041), (1043, 1039, 1048, 1049), (1042, 1041, 1046, 1047), (1040, 1038, 1044, 1045), (1038, 1043, 1049, 1044), (1039, 1042, 1047, 1048), (1041, 1040, 1045, 1046), (1049, 1048, 1054, 1055), (1047, 1046, 1050, 1051), (1045, 1044, 1052, 1053), (1044, 1049, 1055, 1052), (1048, 1047, 1051, 1054), (1046, 1045, 1053, 1050), (1055, 1054, 1059, 1061), (1051, 1050, 1060, 1058), (1053, 1052, 1056, 1057), (1052, 1055, 1061, 1056), (1054, 1051, 1058, 1059), (1050, 1053, 1057, 1060), (1061, 1059, 1062, 1067), (1058, 1060, 1065, 1066), (1057, 1056, 1063, 1064), (1056, 1061, 1067, 1063), (1059, 1058, 1066, 1062), (1060, 1057, 1064, 1065), (1067, 1062, 1070, 1073), (1066, 1065, 1069, 1072), (1064, 1063, 1071, 1068), (1063, 1067, 1073, 1071), (1062, 1066, 1072, 1070), (1065, 1064, 1068, 1069), (1073, 1070, 1078, 1079), (1072, 1069, 1076, 1077), (1068, 1071, 1075, 1074), (1071, 1073, 1079, 1075), (1070, 1072, 1077, 1078), (1069, 1068, 1074, 1076), (1079, 1078, 1084, 1085), (1077, 1076, 1082, 1083), (1074, 1075, 1080, 1081), (1075, 1079, 1085, 1080), (1078, 1077, 1083, 1084), (1076, 1074, 1081, 1082), (1085, 1084, 1091, 1089), (1083, 1082, 1090, 1088), (1081, 1080, 1086, 1087), (1080, 1085, 1089, 1086), (1084, 1083, 1088, 1091), (1082, 1081, 1087, 1090), (1089, 1091, 1092, 1097), (1088, 1090, 1095, 1096), (1087, 1086, 1093, 1094), (1086, 1089, 1097, 1093), (1091, 1088, 1096, 1092), (1090, 1087, 1094, 1095), (1097, 1092, 1102, 1103), (1096, 1095, 1098, 1099), (1094, 1093, 1100, 1101), (1093, 1097, 1103, 1100), (1092, 1096, 1099, 1102), (1095, 1094, 1101, 1098), (1103, 1102, 1108, 1109), (1099, 1098, 1106, 1107), (1101, 1100, 1104, 1105), (1100, 1103, 1109, 1104), (1102, 1099, 1107, 1108), (1098, 1101, 1105, 1106), (1109, 1108, 1113, 1114), (1107, 1106, 1111, 1112), (1105, 1104, 1110, 1115), (1104, 1109, 1114, 1110), (1108, 1107, 1112, 1113), (1106, 1105, 1115, 1111), (1114, 1113, 1120, 1121), (1112, 1111, 1116, 1117), (1115, 1110, 1118, 1119), (1110, 1114, 1121, 1118), (1113, 1112, 1117, 1120), (1111, 1115, 1119, 1116), (1121, 1120, 1124, 1125), (1117, 1116, 1127, 1123), (1119, 1118, 1122, 1126), (1118, 1121, 1125, 1122), (1120, 1117, 1123, 1124), (1116, 1119, 1126, 1127), (1125, 1124, 1133, 1130), (1123, 1127, 1131, 1132), (1126, 1122, 1128, 1129), (1122, 1125, 1130, 1128), (1124, 1123, 1132, 1133), (1127, 1126, 1129, 1131), (1130, 1133, 1136, 1139), (1132, 1131, 1135, 1138), (1129, 1128, 1137, 1134), (1128, 1130, 1139, 1137), (1133, 1132, 1138, 1136), (1131, 1129, 1134, 1135), (1139, 1136, 1144, 1145), (1138, 1135, 1141, 1142), (1134, 1137, 1140, 1143), (1137, 1139, 1145, 1140), (1136, 1138, 1142, 1144), (1135, 1134, 1143, 1141), (1145, 1144, 1148, 1151), (1142, 1141, 1149, 1150), (1143, 1140, 1146, 1147), (1140, 1145, 1151, 1146), (1144, 1142, 1150, 1148), (1141, 1143, 1147, 1149), (1151, 1148, 1154, 1155), (1150, 1149, 1156, 1157), (1147, 1146, 1152, 1153), (1146, 1151, 1155, 1152), (1148, 1150, 1157, 1154), (1149, 1147, 1153, 1156), (1155, 1154, 1163, 1158), (1157, 1156, 1161, 1162), (1153, 1152, 1159, 1160), (1152, 1155, 1158, 1159), (1154, 1157, 1162, 1163), (1156, 1153, 1160, 1161), (1158, 1163, 1168, 1169), (1162, 1161, 1165, 1166), (1160, 1159, 1164, 1167), (1159, 1158, 1169, 1164), (1163, 1162, 1166, 1168), (1161, 1160, 1167, 1165), (1169, 1168, 1175, 1171), (1166, 1165, 1173, 1174), (1167, 1164, 1172, 1170), (1164, 1169, 1171, 1172), (1168, 1166, 1174, 1175), (1165, 1167, 1170, 1173), (1171, 1175, 1180, 1181), (1174, 1173, 1178, 1179), (1170, 1172, 1176, 1177), (1172, 1171, 1181, 1176), (1175, 1174, 1179, 1180), (1173, 1170, 1177, 1178), (1181, 1180, 1186, 1187), (1179, 1178, 1184, 1185), (1177, 1176, 1182, 1183), (1176, 1181, 1187, 1182), (1180, 1179, 1185, 1186), (1178, 1177, 1183, 1184), (1187, 1186, 1192, 1193), (1185, 1184, 1190, 1191), (1183, 1182, 1188, 1189), (1182, 1187, 1193, 1188), (1186, 1185, 1191, 1192), (1184, 1183, 1189, 1190), (1193, 1192, 1198, 1199), (1191, 1190, 1196, 1197), (1189, 1188, 1195, 1194), (1188, 1193, 1199, 1195), (1192, 1191, 1197, 1198), (1190, 1189, 1194, 1196), (1199, 1198, 1203, 1204), (1197, 1196, 1205, 1202), (1194, 1195, 1200, 1201), (1195, 1199, 1204, 1200), (1198, 1197, 1202, 1203), (1196, 1194, 1201, 1205), (1204, 1203, 1208, 1211), (1202, 1205, 1207, 1210), (1201, 1200, 1209, 1206), (1200, 1204, 1211, 1209), (1203, 1202, 1210, 1208), (1205, 1201, 1206, 1207), (1211, 1208, 1213, 1214), (1210, 1207, 1217, 1212), (1206, 1209, 1215, 1216), (1209, 1211, 1214, 1215), (1208, 1210, 1212, 1213), (1207, 1206, 1216, 1217), (1214, 1213, 1223, 1220), (1212, 1217, 1222, 1219), (1216, 1215, 1218, 1221), (1215, 1214, 1220, 1218), (1213, 1212, 1219, 1223), (1217, 1216, 1221, 1222), (1220, 1223, 1226, 1229), (1219, 1222, 1225, 1228), (1221, 1218, 1227, 1224), (1218, 1220, 1229, 1227), (1223, 1219, 1228, 1226), (1222, 1221, 1224, 1225), (1229, 1226, 1233, 1234), (1228, 1225, 1235, 1232), (1224, 1227, 1230, 1231), (1227, 1229, 1234, 1230), (1226, 1228, 1232, 1233), (1225, 1224, 1231, 1235), (1234, 1233, 1239, 1240), (1232, 1235, 1238, 1241), (1231, 1230, 1236, 1237), (1230, 1234, 1240, 1236), (1233, 1232, 1241, 1239), (1235, 1231, 1237, 1238), (1240, 1239, 1245, 1246), (1241, 1238, 1243, 1244), (1237, 1236, 1242, 1247), (1236, 1240, 1246, 1242), (1239, 1241, 1244, 1245), (1238, 1237, 1247, 1243), (1246, 1245, 1252, 1253), (1244, 1243, 1250, 1251), (1247, 1242, 1248, 1249), (1242, 1246, 1253, 1248), (1245, 1244, 1251, 1252), (1243, 1247, 1249, 1250), (1253, 1252, 1258, 1259), (1251, 1250, 1255, 1257), (1249, 1248, 1254, 1256), (1248, 1253, 1259, 1254), (1252, 1251, 1257, 1258), (1250, 1249, 1256, 1255), (1259, 1258, 1263, 1265), (1257, 1255, 1261, 1262), (1256, 1254, 1264, 1260), (1254, 1259, 1265, 1264), (1258, 1257, 1262, 1263), (1255, 1256, 1260, 1261), (1265, 1263, 1269, 1270), (1262, 1261, 1271, 1268), (1260, 1264, 1266, 1267), (1264, 1265, 1270, 1266), (1263, 1262, 1268, 1269), (1261, 1260, 1267, 1271), (1270, 1269, 1277, 1273), (1268, 1271, 1276, 1272), (1267, 1266, 1274, 1275), (1266, 1270, 1273, 1274), (1269, 1268, 1272, 1277), (1271, 1267, 1275, 1276), (1273, 1277, 1278, 1283), (1272, 1276, 1281, 1282), (1275, 1274, 1279, 1280), (1274, 1273, 1283, 1279), (1277, 1272, 1282, 1278), (1276, 1275, 1280, 1281), (1283, 1278, 1288, 1289), (1282, 1281, 1286, 1287), (1280, 1279, 1284, 1285), (1279, 1283, 1289, 1284), (1278, 1282, 1287, 1288), (1281, 1280, 1285, 1286), (1289, 1288, 1294, 1295), (1287, 1286, 1292, 1293), (1285, 1284, 1290, 1291), (1284, 1289, 1295, 1290), (1288, 1287, 1293, 1294), (1286, 1285, 1291, 1292)])
me_cylinder_002.polygons.foreach_set('use_smooth', [0, 0, 0, 0, 0, 0, 0, 0, 0, 0, 0, 0, 0, 0, 0, 0, 0, 0, 0, 0, 0, 0, 0, 0, 0, 0, 0, 0, 0, 0, 0, 0, 0, 0, 0, 0, 0, 0, 1, 1, 1, 1, 1, 1, 1, 1, 1, 1, 1, 1, 1, 1, 1, 1, 1, 1, 1, 1, 1, 1, 1, 1, 1, 1, 1, 1, 1, 1, 1, 1, 1, 1, 1, 1, 1, 1, 1, 1, 1, 1, 1, 1, 1, 1, 1, 1, 1, 1, 1, 1, 1, 1, 1, 1, 1, 1, 1, 1, 1, 1, 1, 1, 1, 1, 1, 1, 1, 1, 1, 1, 1, 1, 1, 1, 1, 1, 1, 1, 1, 1, 1, 1, 1, 1, 1, 1, 1, 1, 1, 1, 1, 1, 1, 1, 1, 1, 1, 1, 1, 1, 1, 1, 1, 1, 1, 1, 1, 1, 1, 1, 1, 1, 1, 1, 1, 1, 1, 1, 1, 1, 1, 1, 1, 1, 1, 1, 1, 1, 1, 1, 1, 1, 1, 1, 1, 1, 1, 1, 1, 1, 1, 1, 1, 1, 1, 1, 1, 1, 1, 1, 1, 1, 1, 1, 1, 1, 1, 1, 1, 1, 1, 1, 1, 1, 1, 1, 1, 1, 1, 1, 1, 1, 1, 1, 1, 1, 1, 1, 1, 1, 1, 1, 1, 1, 1, 1, 1, 1, 1, 1, 1, 1, 1, 1, 1, 1, 1, 1, 1, 1, 1, 1, 1, 1, 1, 1, 1, 1, 1, 1, 1, 1, 1, 1, 1, 1, 1, 1, 1, 1, 1, 1, 1, 1, 1, 1, 1, 1, 1, 1, 1, 1, 1, 1, 1, 1, 1, 1, 1, 1, 1, 1, 1, 1, 1, 1, 1, 1, 1, 1, 1, 1, 1, 1, 1, 1, 1, 1, 1, 1, 1, 1, 1, 1, 1, 1, 1, 1, 1, 1, 1, 1, 1, 1, 1, 1, 1, 1, 1, 1, 1, 1, 1, 1, 1, 1, 1, 1, 1, 1, 1, 1, 1, 1, 1, 1, 1, 1, 1, 1, 1, 1, 1, 1, 1, 1, 1, 1, 1, 1, 1, 1, 1, 1, 1, 1, 1, 1, 1, 1, 1, 1, 1, 1, 1, 1, 1, 1, 1, 1, 1, 1, 1, 1, 1, 1, 1, 1, 1, 1, 1, 1, 1, 1, 1, 1, 1, 1, 0, 0, 0, 0, 0, 0, 0, 0, 0, 0, 0, 0, 0, 0, 0, 0, 0, 0, 0, 0, 0, 0, 0, 0, 0, 0, 0, 0, 0, 0, 0, 0, 0, 0, 0, 0, 0, 0, 0, 0, 0, 0, 0, 0, 0, 0, 0, 0, 0, 0, 0, 0, 0, 0, 0, 0, 0, 0, 0, 0, 0, 0, 0, 0, 0, 0, 0, 0, 0, 0, 0, 0, 0, 0, 0, 0, 0, 0, 0, 0, 0, 0, 0, 0, 0, 0, 0, 0, 0, 0, 0, 0, 0, 0, 0, 0, 0, 0, 0, 0, 0, 0, 0, 0, 0, 0, 0, 0, 0, 0, 0, 0, 0, 0, 0, 0, 0, 0, 0, 0, 0, 0, 0, 0, 0, 0, 0, 0, 0, 0, 0, 0, 0, 0, 0, 0, 0, 0, 0, 0, 0, 0, 0, 0, 0, 0, 0, 0, 0, 0, 0, 0, 0, 0, 0, 0, 0, 0, 0, 0, 0, 0, 0, 0, 0, 0, 0, 0, 0, 0, 0, 0, 0, 0, 0, 0, 0, 0, 0, 0, 0, 0, 0, 0, 0, 0, 0, 0, 0, 0, 0, 0, 0, 0, 0, 0, 0, 0, 0, 0, 0, 0, 0, 0, 0, 0, 0, 0, 0, 0, 0, 0, 0, 0, 0, 0, 0, 0, 0, 0, 0, 0, 0, 0, 0, 0, 0, 0, 0, 0, 0, 0, 0, 0, 0, 0, 0, 0, 0, 0, 0, 0, 0, 0, 0, 0, 0, 0, 0, 0, 0, 0, 0, 0, 0, 0, 0, 0, 0, 0, 0, 0, 0, 0, 0, 0, 0, 0, 0, 0, 1, 1, 1, 1, 1, 1, 1, 1, 1, 1, 1, 1, 1, 1, 1, 1, 1, 1, 1, 1, 1, 1, 1, 1, 1, 1, 1, 1, 1, 1, 1, 1, 1, 1, 1, 1, 1, 1, 1, 1, 1, 1, 1, 1, 1, 1, 1, 1, 1, 1, 1, 1, 1, 1, 1, 1, 1, 1, 1, 1, 1, 1, 1, 1, 1, 1, 1, 1, 1, 1, 1, 1, 1, 1, 1, 1, 1, 1, 1, 1, 1, 1, 1, 1, 1, 1, 1, 1, 1, 1, 1, 1, 1, 1, 1, 1, 1, 1, 1, 1, 1, 1, 1, 1, 1, 1, 1, 1, 1, 1, 1, 1, 1, 1, 1, 1, 1, 1, 1, 1, 1, 1, 1, 1, 1, 1, 1, 1, 1, 1, 1, 1, 1, 1, 1, 1, 1, 1, 1, 1, 1, 1, 1, 1, 1, 1, 1, 1, 1, 1, 1, 1, 1, 1, 1, 1, 1, 1, 1, 1, 1, 1, 1, 1, 1, 1, 1, 1, 1, 1, 1, 1, 1, 1, 1, 1, 1, 1, 1, 1, 1, 1, 1, 1, 1, 1, 1, 1, 1, 1, 1, 1, 1, 1, 1, 1, 1, 1, 1, 1, 1, 1, 1, 1, 1, 1, 1, 1, 1, 1, 1, 1, 1, 1, 1, 1, 1, 1, 1, 1, 1, 1, 1, 1, 1, 1, 1, 1, 1, 1, 1, 1, 1, 1, 1, 1, 1, 1, 1, 1, 1, 1, 1, 1, 1, 1, 1, 1, 1, 1, 1, 1, 1, 1, 1, 1, 1, 1, 1, 1, 1, 1, 1, 1, 1, 1, 1, 1, 1, 1, 1, 1, 1, 1, 1, 1, 1, 1, 1, 1, 1, 1, 1, 1, 1, 1, 1, 1, 1, 1, 1, 1, 1, 1, 1, 1, 1, 1, 1, 1, 1, 1, 1, 1, 1, 1, 1, 1, 1, 1, 1, 1, 1, 1, 1, 1, 1, 1, 1, 1, 1, 1, 1, 1, 1, 1, 1, 1, 1, 1, 1, 1, 1, 1, 1, 1, 1, 1, 1, 1, 1, 1, 1, 1, 1, 1, 1, 1, 1, 1, 1, 1, 1, 1, 1, 1, 1, 1, 1, 1, 1, 1, 1, 1, 1, 1, 1, 1, 1, 1, 1, 1, 1, 1, 1, 1, 1, 1, 1, 1, 1, 1, 1, 1, 1, 1, 1, 1, 1, 1, 1, 1, 1, 1, 1, 1, 1, 1, 1, 1, 1, 1, 1, 1, 1, 1, 1, 1, 1, 1, 1, 1, 1, 1, 1, 1, 1, 1, 1, 1, 1, 1, 1, 1, 1, 1, 1, 1, 1, 1, 1, 1, 1, 1, 1, 1, 1, 1, 1, 1, 1, 1, 1, 1, 1, 1, 1, 1, 1, 1, 1, 1, 1, 1, 1, 1, 1, 1, 1, 1, 1, 1, 1, 1, 1, 1, 1, 1, 1, 1, 1, 1, 1, 1, 1, 1, 1, 1, 1, 1, 1, 1, 1, 1, 1, 1, 1, 1, 1, 1, 1, 1, 1, 1, 1, 1, 1, 1, 1, 1, 1, 1, 1, 1, 1, 1, 1, 1, 1, 1, 1, 1, 1, 1, 1, 1, 1, 1, 1, 1, 1, 1, 1, 1, 1, 1, 1, 1, 1, 1, 1, 1, 1, 1, 1, 1, 1, 1, 1, 1, 1, 1, 1, 1, 1, 1, 1, 1, 1, 1, 1, 1, 1, 1, 1, 1, 1, 1, 1, 1, 1, 1, 1, 1, 1, 1, 1, 1, 1, 1, 1, 1, 1, 1, 1, 1, 1, 1, 1, 1])
me_cylinder_002.polygons.foreach_set('material_index', [0, 0, 0, 0, 0, 0, 0, 0, 0, 0, 0, 0, 0, 0, 0, 0, 0, 0, 0, 0, 0, 0, 0, 0, 0, 0, 0, 0, 0, 0, 0, 0, 0, 0, 0, 0, 0, 0, 1, 1, 1, 1, 1, 1, 1, 1, 1, 1, 1, 1, 1, 1, 1, 1, 1, 1, 1, 1, 1, 1, 1, 1, 1, 1, 1, 1, 1, 1, 1, 1, 1, 1, 1, 1, 1, 1, 1, 1, 1, 1, 1, 1, 1, 1, 1, 1, 1, 1, 1, 1, 1, 1, 1, 1, 1, 1, 1, 1, 1, 1, 1, 1, 1, 1, 1, 1, 1, 1, 1, 1, 1, 1, 1, 1, 1, 1, 1, 1, 1, 1, 1, 1, 1, 1, 1, 1, 1, 1, 1, 1, 1, 1, 1, 1, 1, 1, 1, 1, 1, 1, 1, 1, 1, 1, 1, 1, 1, 1, 1, 1, 1, 1, 1, 1, 1, 1, 1, 1, 1, 1, 1, 1, 1, 1, 1, 1, 1, 1, 1, 1, 1, 1, 1, 1, 1, 1, 1, 1, 1, 1, 1, 1, 1, 1, 1, 1, 1, 1, 1, 1, 1, 1, 1, 1, 1, 1, 1, 1, 1, 1, 1, 1, 1, 1, 1, 1, 1, 1, 1, 1, 1, 1, 1, 1, 1, 1, 1, 1, 1, 1, 1, 1, 1, 1, 1, 1, 1, 1, 1, 1, 1, 1, 1, 1, 1, 1, 1, 1, 1, 1, 1, 1, 1, 1, 1, 1, 1, 1, 1, 1, 1, 1, 1, 1, 1, 1, 1, 1, 1, 1, 1, 1, 1, 1, 1, 1, 1, 1, 1, 1, 1, 1, 1, 1, 1, 1, 1, 1, 1, 1, 1, 1, 1, 1, 1, 1, 1, 1, 1, 1, 1, 1, 1, 1, 1, 1, 1, 1, 1, 1, 1, 1, 1, 1, 1, 1, 1, 1, 1, 1, 1, 1, 1, 1, 1, 1, 1, 1, 1, 1, 1, 1, 1, 1, 1, 1, 1, 1, 1, 1, 1, 1, 1, 1, 1, 1, 1, 1, 1, 1, 1, 1, 1, 1, 1, 1, 1, 1, 1, 1, 1, 1, 1, 1, 1, 1, 1, 1, 1, 1, 1, 1, 1, 1, 1, 1, 1, 1, 1, 1, 1, 1, 1, 1, 1, 1, 1, 1, 1, 1, 1, 1, 1, 1, 1, 1, 1, 1, 2, 2, 2, 2, 2, 2, 2, 2, 2, 2, 2, 2, 2, 2, 2, 2, 2, 2, 2, 2, 2, 2, 2, 2, 2, 2, 2, 2, 2, 2, 2, 2, 2, 2, 2, 2, 2, 2, 2, 2, 2, 2, 2, 2, 2, 2, 2, 2, 2, 2, 2, 2, 2, 2, 2, 2, 2, 2, 2, 2, 2, 2, 2, 2, 2, 2, 2, 2, 2, 2, 2, 2, 2, 2, 2, 2, 2, 2, 2, 2, 2, 2, 2, 2, 2, 2, 2, 2, 2, 2, 2, 2, 2, 2, 2, 2, 2, 2, 2, 2, 2, 2, 2, 2, 2, 2, 2, 2, 2, 2, 2, 2, 2, 2, 2, 2, 2, 2, 2, 2, 2, 2, 2, 2, 2, 2, 2, 2, 2, 2, 2, 2, 2, 2, 2, 2, 2, 2, 2, 2, 2, 2, 2, 2, 2, 2, 2, 2, 2, 2, 2, 2, 2, 2, 2, 2, 2, 2, 2, 2, 2, 2, 2, 2, 2, 2, 2, 2, 2, 2, 2, 2, 2, 2, 2, 2, 2, 2, 2, 2, 2, 2, 2, 2, 2, 2, 2, 2, 2, 2, 2, 2, 2, 2, 2, 2, 2, 2, 2, 2, 2, 2, 2, 2, 2, 2, 2, 2, 2, 2, 2, 2, 2, 2, 2, 2, 2, 2, 2, 2, 2, 2, 2, 2, 2, 2, 2, 2, 2, 2, 2, 2, 2, 2, 2, 2, 2, 2, 2, 2, 2, 2, 2, 2, 2, 2, 2, 2, 2, 2, 2, 2, 2, 2, 2, 2, 2, 2, 2, 2, 2, 2, 2, 2, 2, 2, 2, 2, 2, 2, 1, 1, 1, 1, 1, 1, 1, 1, 1, 1, 1, 1, 1, 1, 1, 1, 1, 1, 1, 1, 1, 1, 1, 1, 1, 1, 1, 1, 1, 1, 1, 1, 1, 1, 1, 1, 1, 1, 1, 1, 1, 1, 1, 1, 1, 1, 1, 1, 1, 1, 1, 1, 1, 1, 1, 1, 1, 1, 1, 1, 1, 1, 1, 1, 1, 1, 1, 1, 1, 1, 1, 1, 1, 1, 1, 1, 1, 1, 1, 1, 1, 1, 1, 1, 1, 1, 1, 1, 1, 1, 1, 1, 1, 1, 1, 1, 1, 1, 1, 1, 1, 1, 1, 1, 1, 1, 1, 1, 1, 1, 1, 1, 1, 1, 1, 1, 1, 1, 1, 1, 1, 1, 1, 1, 1, 1, 1, 1, 1, 1, 1, 1, 1, 1, 1, 1, 1, 1, 1, 1, 1, 1, 1, 1, 1, 1, 1, 1, 1, 1, 1, 1, 1, 1, 1, 1, 1, 1, 1, 1, 3, 3, 3, 3, 3, 3, 3, 3, 3, 3, 3, 3, 3, 3, 3, 3, 3, 3, 3, 3, 3, 3, 3, 3, 3, 3, 3, 3, 3, 3, 3, 3, 3, 3, 3, 3, 3, 3, 3, 3, 3, 3, 3, 3, 3, 3, 3, 3, 3, 3, 3, 3, 3, 3, 3, 3, 3, 3, 3, 3, 3, 3, 3, 3, 3, 3, 3, 3, 3, 3, 3, 3, 3, 3, 3, 3, 3, 3, 3, 3, 3, 3, 3, 3, 3, 3, 3, 3, 3, 3, 3, 3, 3, 3, 3, 3, 3, 3, 3, 3, 3, 3, 3, 3, 3, 3, 3, 3, 3, 3, 3, 3, 3, 3, 3, 3, 3, 3, 3, 3, 3, 3, 3, 3, 3, 3, 3, 3, 3, 3, 3, 3, 3, 3, 3, 3, 3, 3, 3, 3, 3, 3, 3, 3, 3, 3, 3, 3, 3, 3, 3, 3, 3, 3, 3, 3, 3, 3, 3, 3, 3, 3, 3, 3, 3, 3, 3, 3, 3, 3, 3, 3, 3, 3, 3, 3, 3, 3, 3, 3, 3, 3, 3, 3, 3, 3, 3, 3, 3, 3, 3, 3, 3, 3, 3, 3, 3, 3, 3, 3, 3, 3, 3, 3, 3, 3, 3, 3, 3, 3, 3, 3, 3, 3, 3, 3, 3, 3, 3, 3, 3, 3, 3, 3, 3, 3, 3, 3, 3, 3, 3, 3, 3, 3, 3, 3, 3, 3, 3, 3, 3, 3, 3, 3, 3, 3, 3, 3, 3, 3, 3, 3, 3, 3, 3, 3, 3, 3, 3, 3, 3, 3, 3, 3, 3, 3, 3, 3, 3, 3, 3, 3, 3, 3, 3, 3, 3, 3, 3, 3, 3, 3, 3, 3, 3, 3, 3, 3, 3, 3, 3, 3, 3, 3, 3, 3, 3, 3, 3, 3, 3, 3, 3, 3, 3, 3, 3, 3, 3, 3, 3, 3, 3, 3, 3, 3, 3, 3, 3, 3, 3, 3, 3, 3, 3, 3, 3, 3, 3, 3, 3, 3, 3, 3, 3, 3, 3, 3, 3, 3, 3, 3, 3, 3, 3, 3, 3, 3, 3, 3, 3, 3, 3, 3, 3, 3, 3, 3, 3, 3, 3, 3, 3, 3, 3, 3, 3, 3, 3, 3, 3, 3, 3, 3, 3, 3, 3, 3, 3, 3, 3, 3, 3, 3, 3, 3, 3, 3, 3, 3, 3, 3, 3, 3, 3, 3, 3, 3, 3, 3, 3, 3, 3, 3, 3, 3, 3, 3, 3, 3, 3, 3, 3, 3, 3, 3, 3, 3, 3, 3])
me_cylinder_002.materials.append(mat_woodencross)
me_cylinder_002.materials.append(mat_skull)
me_cylinder_002.materials.append(mat_teeth)
me_cylinder_002.materials.append(mat_rope)
me_cylinder_002.use_remesh_preserve_volume = False
me_cylinder_002.use_remesh_preserve_attributes = False
me_cylinder_002.use_mirror_vertex_groups = False
me_cylinder_002.update()

# ---- objects
ob_woodencross = bpy.data.objects.new('WoodenCross', me_cylinder_002)

# ---- transforms, parenting, visibility, modifiers, constraints
ob_woodencross.location = (0.0, 0.0, 0.0)
ob_woodencross.lineart.crease_threshold = 0.0

# ---- collection membership
col_collection_1.objects.link(ob_woodencross)

# ---- scene / render settings (as saved in the file)
scene.frame_start = 1; scene.frame_end = 250; scene.frame_set(0)
scene.render.engine = 'BLENDER_EEVEE_NEXT'
scene.render.resolution_percentage = 50
scene.render.dither_intensity = 0.0
scene.render.motion_blur_shutter = 1.0
scene.cycles.use_denoising = False
scene.cycles.samples = 128
scene.cycles.sampling_pattern = 'TABULATED_SOBOL'
scene.cycles.use_adaptive_sampling = False
scene.cycles.use_light_tree = False
scene.cycles.blur_glossy = 0.0
scene.cycles.sample_clamp_indirect = 0.0
scene.view_settings.view_transform = 'Standard'
bpy.context.view_layer.update()

# ---- added for rendering (the .blend has no active camera and no usable light): camera, sun
cam_auto = bpy.data.cameras.new('AutoCamera')
cam_auto.lens = 50.0
cam_auto.sensor_width = 36.0
cam_auto.clip_end = 1000.0
ob_auto_camera = bpy.data.objects.new('AutoCamera', cam_auto)
scene.collection.objects.link(ob_auto_camera)
ob_auto_camera.location = (1.1751, -1.4136, 1.42533)
ob_auto_camera.rotation_euler = (1.09748, -7.21219e-08, 0.694738)
scene.camera = ob_auto_camera
light_auto_sun = bpy.data.lights.new('AutoSun', 'SUN')
light_auto_sun.energy = 3.0
light_auto_sun.angle = 0.0523599
ob_auto_sun = bpy.data.objects.new('AutoSun', light_auto_sun)
scene.collection.objects.link(ob_auto_sun)
ob_auto_sun.rotation_euler = (0.872665, 0.174533, 0.523599)
bpy.context.view_layer.update()
